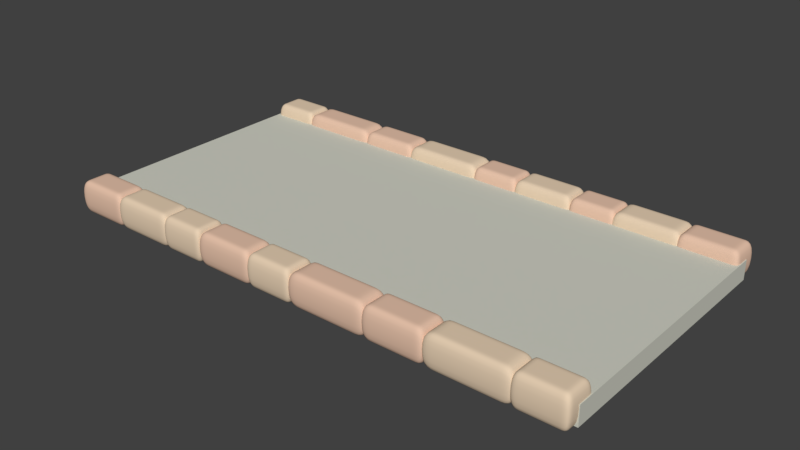 # Source: path_middle.blend  (saved by Blender 2.79.0; exported with 4.5.12 LTS)
import bpy
from mathutils import Matrix  # noqa: F401  (used for matrix-valued properties, if any)

bpy.ops.wm.read_factory_settings(use_empty=True)
scene = bpy.context.scene
scene.name = 'Scene'

# ---- collections
col_collection_1 = bpy.data.collections.new('Collection 1'); scene.collection.children.link(col_collection_1)

# ---- materials (node trees are filled in below, after node groups)
mat_material_002 = bpy.data.materials.new('Material.002')
mat_material_002.alpha_threshold = 0.0
mat_material_002.use_transparent_shadow = False
mat_material_002.diffuse_color = (0.6334, 0.6383, 0.556, 1.0)
mat_material_002.roughness = 0.5
mat_material_001 = bpy.data.materials.new('Material.001')
mat_material_001.alpha_threshold = 0.0
mat_material_001.use_transparent_shadow = False
mat_material_001.diffuse_color = (0.8, 0.5436, 0.4042, 1.0)
mat_material_001.roughness = 0.5
mat_material = bpy.data.materials.new('Material')
mat_material.alpha_threshold = 0.0
mat_material.use_transparent_shadow = False
mat_material.diffuse_color = (0.8, 0.6295, 0.4554, 1.0)
mat_material.roughness = 0.5
mat_material.specular_intensity = 0.0
mat_material.line_color = (0.0, 0.0, 0.0, 1.0)

# ---- material node trees

# ---- world
world_world = bpy.data.worlds.new('World'); scene.world = world_world
world_world.color = (0.05088, 0.05088, 0.05088)
world_world.use_sun_shadow = False
world_world.sun_shadow_jitter_overblur = 0.0
world_world.cycles.sampling_method = 'MANUAL'

# ---- meshes
me_cube_028 = bpy.data.meshes.new('Cube.028')
me_cube_028.from_pydata([(-6.952, -3.402, -0.2492), (-6.952, -3.402, 0.2492), (-6.952, 3.402, -0.2492), (-6.952, 3.402, 0.2492), (6.952, -3.402, -0.2492), (6.952, -3.402, 0.2492), (6.952, 3.402, -0.2492), (6.952, 3.402, 0.2492)], [], [(0, 1, 3, 2), (2, 3, 7, 6), (6, 7, 5, 4), (4, 5, 1, 0), (2, 6, 4, 0), (7, 3, 1, 5)])
me_cube_028.materials.append(mat_material_002)
me_cube_028.use_remesh_preserve_volume = False
me_cube_028.use_remesh_preserve_attributes = False
me_cube_028.use_mirror_vertex_groups = False
me_cube_028.update()
me_cube_007 = bpy.data.meshes.new('Cube.007')
me_cube_007.from_pydata([(1.084, 0.4201, -0.4201), (1.084, -0.4201, -0.4201), (-1.084, -0.4201, -0.4201), (-1.084, 0.4201, -0.4201), (1.084, 0.4201, 0.4201), (1.084, -0.4201, 0.4201), (-1.084, -0.4201, 0.4201), (-1.084, 0.4201, 0.4201), (0.7229, 0.4201, -0.4201), (0.3615, 0.4201, -0.4201), (1.939e-07, 0.4201, -0.4201), (-0.3615, 0.4201, -0.4201), (-0.7229, 0.4201, -0.4201), (0.7229, -0.4201, -0.4201), (0.3615, -0.4201, -0.4201), (-6.464e-08, -0.4201, -0.4201), (-0.3615, -0.4201, -0.4201), (-0.7229, -0.4201, -0.4201), (0.7229, 0.4201, 0.4201), (0.3615, 0.4201, 0.4201), (2.585e-07, 0.4201, 0.4201), (-0.3615, 0.4201, 0.4201), (-0.7229, 0.4201, 0.4201), (0.7229, -0.4201, 0.4201), (0.3615, -0.4201, 0.4201), (-5.817e-07, -0.4201, 0.4201), (-0.3615, -0.4201, 0.4201), (-0.7229, -0.4201, 0.4201), (1.084, 0.2101, -0.4201), (1.084, -2.504e-08, -0.4201), (1.084, -0.2101, -0.4201), (-1.084, -0.2101, -0.4201), (-1.084, 1.252e-07, -0.4201), (-1.084, 0.2101, -0.4201), (1.084, 0.2101, 0.4201), (1.084, -2.254e-07, 0.4201), (1.084, -0.2101, 0.4201), (-1.084, -0.2101, 0.4201), (-1.084, 8.765e-08, 0.4201), (-1.084, 0.2101, 0.4201), (0.7229, 0.2101, 0.4201), (0.7229, -2.003e-07, 0.4201), (0.7229, -0.2101, 0.4201), (0.3615, 0.2101, 0.4201), (0.3615, -1.503e-07, 0.4201), (0.3615, -0.2101, 0.4201), (4.848e-08, 0.2101, 0.4201), (-1.616e-07, -1.002e-07, 0.4201), (-3.717e-07, -0.2101, 0.4201), (-0.3615, 0.2101, 0.4201), (-0.3615, -3.756e-08, 0.4201), (-0.3615, -0.2101, 0.4201), (-0.7229, 0.2101, 0.4201), (-0.7229, 0.0, 0.4201), (-0.7229, -0.2101, 0.4201), (0.7229, -0.2101, -0.4201), (0.7229, 0.0, -0.4201), (0.7229, 0.2101, -0.4201), (0.3615, -0.2101, -0.4201), (0.3615, 2.504e-08, -0.4201), (0.3615, 0.2101, -0.4201), (0.0, -0.2101, -0.4201), (6.464e-08, 7.513e-08, -0.4201), (1.293e-07, 0.2101, -0.4201), (-0.3615, -0.2101, -0.4201), (-0.3615, 7.513e-08, -0.4201), (-0.3615, 0.2101, -0.4201), (-0.7229, -0.2101, -0.4201), (-0.7229, 7.513e-08, -0.4201), (-0.7229, 0.2101, -0.4201), (4.695, -7.134, -0.4201), (4.695, -6.293, -0.4201), (6.864, -6.293, -0.4201), (6.864, -7.134, -0.4201), (4.695, -7.134, 0.4201), (4.695, -6.293, 0.4201), (6.864, -6.293, 0.4201), (6.864, -7.134, 0.4201), (5.056, -7.134, -0.4201), (5.418, -7.134, -0.4201), (5.779, -7.134, -0.4201), (6.141, -7.134, -0.4201), (6.502, -7.134, -0.4201), (5.056, -6.293, -0.4201), (5.418, -6.293, -0.4201), (5.779, -6.293, -0.4201), (6.141, -6.293, -0.4201), (6.502, -6.293, -0.4201), (5.056, -7.134, 0.4201), (5.418, -7.134, 0.4201), (5.779, -7.134, 0.4201), (6.141, -7.134, 0.4201), (6.502, -7.134, 0.4201), (5.056, -6.293, 0.4201), (5.418, -6.293, 0.4201), (5.779, -6.293, 0.4201), (6.141, -6.293, 0.4201), (6.502, -6.293, 0.4201), (4.695, -6.924, -0.4201), (4.695, -6.714, -0.4201), (4.695, -6.504, -0.4201), (6.864, -6.504, -0.4201), (6.864, -6.714, -0.4201), (6.864, -6.924, -0.4201), (4.695, -6.924, 0.4201), (4.695, -6.714, 0.4201), (4.695, -6.504, 0.4201), (6.864, -6.504, 0.4201), (6.864, -6.714, 0.4201), (6.864, -6.924, 0.4201), (5.056, -6.924, 0.4201), (5.056, -6.714, 0.4201), (5.056, -6.504, 0.4201), (5.418, -6.924, 0.4201), (5.418, -6.714, 0.4201), (5.418, -6.504, 0.4201), (5.779, -6.924, 0.4201), (5.779, -6.714, 0.4201), (5.779, -6.504, 0.4201), (6.141, -6.924, 0.4201), (6.141, -6.714, 0.4201), (6.141, -6.504, 0.4201), (6.502, -6.924, 0.4201), (6.502, -6.714, 0.4201), (6.502, -6.504, 0.4201), (5.056, -6.504, -0.4201), (5.056, -6.714, -0.4201), (5.056, -6.924, -0.4201), (5.418, -6.504, -0.4201), (5.418, -6.714, -0.4201), (5.418, -6.924, -0.4201), (5.779, -6.504, -0.4201), (5.779, -6.714, -0.4201), (5.779, -6.924, -0.4201), (6.141, -6.504, -0.4201), (6.141, -6.714, -0.4201), (6.141, -6.924, -0.4201), (6.502, -6.504, -0.4201), (6.502, -6.714, -0.4201), (6.502, -6.924, -0.4201), (1.949, -7.134, -0.4201), (1.949, -6.293, -0.4201), (3.581, -6.293, -0.4201), (3.581, -7.134, -0.4201), (1.949, -7.134, 0.4201), (1.949, -6.293, 0.4201), (3.581, -6.293, 0.4201), (3.581, -7.134, 0.4201), (2.221, -7.134, -0.4201), (2.493, -7.134, -0.4201), (2.765, -7.134, -0.4201), (3.037, -7.134, -0.4201), (3.309, -7.134, -0.4201), (2.221, -6.293, -0.4201), (2.493, -6.293, -0.4201), (2.765, -6.293, -0.4201), (3.037, -6.293, -0.4201), (3.309, -6.293, -0.4201), (2.221, -7.134, 0.4201), (2.493, -7.134, 0.4201), (2.765, -7.134, 0.4201), (3.037, -7.134, 0.4201), (3.309, -7.134, 0.4201), (2.221, -6.293, 0.4201), (2.493, -6.293, 0.4201), (2.765, -6.293, 0.4201), (3.037, -6.293, 0.4201), (3.309, -6.293, 0.4201), (1.949, -6.924, -0.4201), (1.949, -6.714, -0.4201), (1.949, -6.504, -0.4201), (3.581, -6.504, -0.4201), (3.581, -6.714, -0.4201), (3.581, -6.924, -0.4201), (1.949, -6.924, 0.4201), (1.949, -6.714, 0.4201), (1.949, -6.504, 0.4201), (3.581, -6.504, 0.4201), (3.581, -6.714, 0.4201), (3.581, -6.924, 0.4201), (2.221, -6.924, 0.4201), (2.221, -6.714, 0.4201), (2.221, -6.504, 0.4201), (2.493, -6.924, 0.4201), (2.493, -6.714, 0.4201), (2.493, -6.504, 0.4201), (2.765, -6.924, 0.4201), (2.765, -6.714, 0.4201), (2.765, -6.504, 0.4201), (3.037, -6.924, 0.4201), (3.037, -6.714, 0.4201), (3.037, -6.504, 0.4201), (3.309, -6.924, 0.4201), (3.309, -6.714, 0.4201), (3.309, -6.504, 0.4201), (2.221, -6.504, -0.4201), (2.221, -6.714, -0.4201), (2.221, -6.924, -0.4201), (2.493, -6.504, -0.4201), (2.493, -6.714, -0.4201), (2.493, -6.924, -0.4201), (2.765, -6.504, -0.4201), (2.765, -6.714, -0.4201), (2.765, -6.924, -0.4201), (3.037, -6.504, -0.4201), (3.037, -6.714, -0.4201), (3.037, -6.924, -0.4201), (3.309, -6.504, -0.4201), (3.309, -6.714, -0.4201), (3.309, -6.924, -0.4201), (-2.275, -7.134, -0.4201), (-2.275, -6.293, -0.4201), (-0.7643, -6.293, -0.4201), (-0.7643, -7.134, -0.4201), (-2.275, -7.134, 0.4201), (-2.275, -6.293, 0.4201), (-0.7643, -6.293, 0.4201), (-0.7643, -7.134, 0.4201), (-2.023, -7.134, -0.4201), (-1.772, -7.134, -0.4201), (-1.52, -7.134, -0.4201), (-1.268, -7.134, -0.4201), (-1.016, -7.134, -0.4201), (-2.023, -6.293, -0.4201), (-1.772, -6.293, -0.4201), (-1.52, -6.293, -0.4201), (-1.268, -6.293, -0.4201), (-1.016, -6.293, -0.4201), (-2.023, -7.134, 0.4201), (-1.772, -7.134, 0.4201), (-1.52, -7.134, 0.4201), (-1.268, -7.134, 0.4201), (-1.016, -7.134, 0.4201), (-2.023, -6.293, 0.4201), (-1.772, -6.293, 0.4201), (-1.52, -6.293, 0.4201), (-1.268, -6.293, 0.4201), (-1.016, -6.293, 0.4201), (-2.275, -6.924, -0.4201), (-2.275, -6.714, -0.4201), (-2.275, -6.504, -0.4201), (-0.7643, -6.504, -0.4201), (-0.7643, -6.714, -0.4201), (-0.7643, -6.924, -0.4201), (-2.275, -6.924, 0.4201), (-2.275, -6.714, 0.4201), (-2.275, -6.504, 0.4201), (-0.7643, -6.504, 0.4201), (-0.7643, -6.714, 0.4201), (-0.7643, -6.924, 0.4201), (-2.023, -6.924, 0.4201), (-2.023, -6.714, 0.4201), (-2.023, -6.504, 0.4201), (-1.772, -6.924, 0.4201), (-1.772, -6.714, 0.4201), (-1.772, -6.504, 0.4201), (-1.52, -6.924, 0.4201), (-1.52, -6.714, 0.4201), (-1.52, -6.504, 0.4201), (-1.268, -6.924, 0.4201), (-1.268, -6.714, 0.4201), (-1.268, -6.504, 0.4201), (-1.016, -6.924, 0.4201), (-1.016, -6.714, 0.4201), (-1.016, -6.504, 0.4201), (-2.023, -6.504, -0.4201), (-2.023, -6.714, -0.4201), (-2.023, -6.924, -0.4201), (-1.772, -6.504, -0.4201), (-1.772, -6.714, -0.4201), (-1.772, -6.924, -0.4201), (-1.52, -6.504, -0.4201), (-1.52, -6.714, -0.4201), (-1.52, -6.924, -0.4201), (-1.268, -6.504, -0.4201), (-1.268, -6.714, -0.4201), (-1.268, -6.924, -0.4201), (-1.016, -6.504, -0.4201), (-1.016, -6.714, -0.4201), (-1.016, -6.924, -0.4201), (6.747, -7.134, -0.4201), (6.747, -6.293, -0.4201), (8.355, -6.293, -0.4201), (8.355, -7.134, -0.4201), (6.747, -7.134, 0.4201), (6.747, -6.293, 0.4201), (8.355, -6.293, 0.4201), (8.355, -7.134, 0.4201), (7.015, -7.134, -0.4201), (7.283, -7.134, -0.4201), (7.551, -7.134, -0.4201), (7.819, -7.134, -0.4201), (8.087, -7.134, -0.4201), (7.015, -6.293, -0.4201), (7.283, -6.293, -0.4201), (7.551, -6.293, -0.4201), (7.819, -6.293, -0.4201), (8.087, -6.293, -0.4201), (7.015, -7.134, 0.4201), (7.283, -7.134, 0.4201), (7.551, -7.134, 0.4201), (7.819, -7.134, 0.4201), (8.087, -7.134, 0.4201), (7.015, -6.293, 0.4201), (7.283, -6.293, 0.4201), (7.551, -6.293, 0.4201), (7.819, -6.293, 0.4201), (8.087, -6.293, 0.4201), (6.747, -6.924, -0.4201), (6.747, -6.714, -0.4201), (6.747, -6.504, -0.4201), (8.355, -6.504, -0.4201), (8.355, -6.714, -0.4201), (8.355, -6.924, -0.4201), (6.747, -6.924, 0.4201), (6.747, -6.714, 0.4201), (6.747, -6.504, 0.4201), (8.355, -6.504, 0.4201), (8.355, -6.714, 0.4201), (8.355, -6.924, 0.4201), (7.015, -6.924, 0.4201), (7.015, -6.714, 0.4201), (7.015, -6.504, 0.4201), (7.283, -6.924, 0.4201), (7.283, -6.714, 0.4201), (7.283, -6.504, 0.4201), (7.551, -6.924, 0.4201), (7.551, -6.714, 0.4201), (7.551, -6.504, 0.4201), (7.819, -6.924, 0.4201), (7.819, -6.714, 0.4201), (7.819, -6.504, 0.4201), (8.087, -6.924, 0.4201), (8.087, -6.714, 0.4201), (8.087, -6.504, 0.4201), (7.015, -6.504, -0.4201), (7.015, -6.714, -0.4201), (7.015, -6.924, -0.4201), (7.283, -6.504, -0.4201), (7.283, -6.714, -0.4201), (7.283, -6.924, -0.4201), (7.551, -6.504, -0.4201), (7.551, -6.714, -0.4201), (7.551, -6.924, -0.4201), (7.819, -6.504, -0.4201), (7.819, -6.714, -0.4201), (7.819, -6.924, -0.4201), (8.087, -6.504, -0.4201), (8.087, -6.714, -0.4201), (8.087, -6.924, -0.4201), (2.599, 0.4201, -0.4201), (2.599, -0.4201, -0.4201), (0.9902, -0.4201, -0.4201), (0.9902, 0.4201, -0.4201), (2.599, 0.4201, 0.4201), (2.599, -0.4201, 0.4201), (0.9902, -0.4201, 0.4201), (0.9902, 0.4201, 0.4201), (2.331, 0.4201, -0.4201), (2.062, 0.4201, -0.4201), (1.794, 0.4201, -0.4201), (1.526, 0.4201, -0.4201), (1.258, 0.4201, -0.4201), (2.331, -0.4201, -0.4201), (2.062, -0.4201, -0.4201), (1.794, -0.4201, -0.4201), (1.526, -0.4201, -0.4201), (1.258, -0.4201, -0.4201), (2.331, 0.4201, 0.4201), (2.062, 0.4201, 0.4201), (1.794, 0.4201, 0.4201), (1.526, 0.4201, 0.4201), (1.258, 0.4201, 0.4201), (2.331, -0.4201, 0.4201), (2.062, -0.4201, 0.4201), (1.794, -0.4201, 0.4201), (1.526, -0.4201, 0.4201), (1.258, -0.4201, 0.4201), (2.599, 0.2101, -0.4201), (2.599, 3.756e-07, -0.4201), (2.599, -0.2101, -0.4201), (0.9902, -0.2101, -0.4201), (0.9902, 5.259e-07, -0.4201), (0.9902, 0.2101, -0.4201), (2.599, 0.2101, 0.4201), (2.599, 1.753e-07, 0.4201), (2.599, -0.2101, 0.4201), (0.9902, -0.2101, 0.4201), (0.9902, 4.883e-07, 0.4201), (0.9902, 0.2101, 0.4201), (2.331, 0.2101, 0.4201), (2.331, 2.003e-07, 0.4201), (2.331, -0.2101, 0.4201), (2.062, 0.2101, 0.4201), (2.062, 2.504e-07, 0.4201), (2.062, -0.2101, 0.4201), (1.794, 0.2101, 0.4201), (1.794, 3.005e-07, 0.4201), (1.794, -0.2101, 0.4201), (1.526, 0.2101, 0.4201), (1.526, 3.631e-07, 0.4201), (1.526, -0.2101, 0.4201), (1.258, 0.2101, 0.4201), (1.258, 4.007e-07, 0.4201), (1.258, -0.2101, 0.4201), (2.331, -0.2101, -0.4201), (2.331, 4.007e-07, -0.4201), (2.331, 0.2101, -0.4201), (2.062, -0.2101, -0.4201), (2.062, 4.257e-07, -0.4201), (2.062, 0.2101, -0.4201), (1.794, -0.2101, -0.4201), (1.794, 4.758e-07, -0.4201), (1.794, 0.2101, -0.4201), (1.526, -0.2101, -0.4201), (1.526, 4.758e-07, -0.4201), (1.526, 0.2101, -0.4201), (1.258, -0.2101, -0.4201), (1.258, 4.758e-07, -0.4201), (1.258, 0.2101, -0.4201), (8.585, 0.4201, -0.4201), (8.585, -0.4201, -0.4201), (7.338, -0.4201, -0.4201), (7.338, 0.4201, -0.4201), (8.585, 0.4201, 0.4201), (8.585, -0.4201, 0.4201), (7.338, -0.4201, 0.4201), (7.338, 0.4201, 0.4201), (8.377, 0.4201, -0.4201), (8.169, 0.4201, -0.4201), (7.961, 0.4201, -0.4201), (7.754, 0.4201, -0.4201), (7.546, 0.4201, -0.4201), (8.377, -0.4201, -0.4201), (8.169, -0.4201, -0.4201), (7.961, -0.4201, -0.4201), (7.754, -0.4201, -0.4201), (7.546, -0.4201, -0.4201), (8.377, 0.4201, 0.4201), (8.169, 0.4201, 0.4201), (7.961, 0.4201, 0.4201), (7.754, 0.4201, 0.4201), (7.546, 0.4201, 0.4201), (8.377, -0.4201, 0.4201), (8.169, -0.4201, 0.4201), (7.961, -0.4201, 0.4201), (7.754, -0.4201, 0.4201), (7.546, -0.4201, 0.4201), (8.585, 0.2101, -0.4201), (8.585, 3.756e-07, -0.4201), (8.585, -0.2101, -0.4201), (7.338, -0.2101, -0.4201), (7.338, 5.259e-07, -0.4201), (7.338, 0.2101, -0.4201), (8.585, 0.2101, 0.4201), (8.585, 1.753e-07, 0.4201), (8.585, -0.2101, 0.4201), (7.338, -0.2101, 0.4201), (7.338, 4.883e-07, 0.4201), (7.338, 0.2101, 0.4201), (8.377, 0.2101, 0.4201), (8.377, 2.003e-07, 0.4201), (8.377, -0.2101, 0.4201), (8.169, 0.2101, 0.4201), (8.169, 2.504e-07, 0.4201), (8.169, -0.2101, 0.4201), (7.961, 0.2101, 0.4201), (7.961, 3.005e-07, 0.4201), (7.961, -0.2101, 0.4201), (7.754, 0.2101, 0.4201), (7.754, 3.631e-07, 0.4201), (7.754, -0.2101, 0.4201), (7.546, 0.2101, 0.4201), (7.546, 4.007e-07, 0.4201), (7.546, -0.2101, 0.4201), (8.377, -0.2101, -0.4201), (8.377, 4.007e-07, -0.4201), (8.377, 0.2101, -0.4201), (8.169, -0.2101, -0.4201), (8.169, 4.257e-07, -0.4201), (8.169, 0.2101, -0.4201), (7.961, -0.2101, -0.4201), (7.961, 4.758e-07, -0.4201), (7.961, 0.2101, -0.4201), (7.754, -0.2101, -0.4201), (7.754, 4.758e-07, -0.4201), (7.754, 0.2101, -0.4201), (7.546, -0.2101, -0.4201), (7.546, 4.758e-07, -0.4201), (7.546, 0.2101, -0.4201), (11.62, 0.4201, -0.4201), (11.62, -0.4201, -0.4201), (10.11, -0.4201, -0.4201), (10.11, 0.4201, -0.4201), (11.62, 0.4201, 0.4201), (11.62, -0.4201, 0.4201), (10.11, -0.4201, 0.4201), (10.11, 0.4201, 0.4201), (11.37, 0.4201, -0.4201), (11.12, 0.4201, -0.4201), (10.87, 0.4201, -0.4201), (10.61, 0.4201, -0.4201), (10.36, 0.4201, -0.4201), (11.37, -0.4201, -0.4201), (11.12, -0.4201, -0.4201), (10.87, -0.4201, -0.4201), (10.61, -0.4201, -0.4201), (10.36, -0.4201, -0.4201), (11.37, 0.4201, 0.4201), (11.12, 0.4201, 0.4201), (10.87, 0.4201, 0.4201), (10.61, 0.4201, 0.4201), (10.36, 0.4201, 0.4201), (11.37, -0.4201, 0.4201), (11.12, -0.4201, 0.4201), (10.87, -0.4201, 0.4201), (10.61, -0.4201, 0.4201), (10.36, -0.4201, 0.4201), (11.62, 0.2101, -0.4201), (11.62, 3.756e-07, -0.4201), (11.62, -0.2101, -0.4201), (10.11, -0.2101, -0.4201), (10.11, 5.259e-07, -0.4201), (10.11, 0.2101, -0.4201), (11.62, 0.2101, 0.4201), (11.62, 1.753e-07, 0.4201), (11.62, -0.2101, 0.4201), (10.11, -0.2101, 0.4201), (10.11, 4.883e-07, 0.4201), (10.11, 0.2101, 0.4201), (11.37, 0.2101, 0.4201), (11.37, 2.003e-07, 0.4201), (11.37, -0.2101, 0.4201), (11.12, 0.2101, 0.4201), (11.12, 2.504e-07, 0.4201), (11.12, -0.2101, 0.4201), (10.87, 0.2101, 0.4201), (10.87, 3.005e-07, 0.4201), (10.87, -0.2101, 0.4201), (10.61, 0.2101, 0.4201), (10.61, 3.631e-07, 0.4201), (10.61, -0.2101, 0.4201), (10.36, 0.2101, 0.4201), (10.36, 4.007e-07, 0.4201), (10.36, -0.2101, 0.4201), (11.37, -0.2101, -0.4201), (11.37, 4.007e-07, -0.4201), (11.37, 0.2101, -0.4201), (11.12, -0.2101, -0.4201), (11.12, 4.257e-07, -0.4201), (11.12, 0.2101, -0.4201), (10.87, -0.2101, -0.4201), (10.87, 4.758e-07, -0.4201), (10.87, 0.2101, -0.4201), (10.61, -0.2101, -0.4201), (10.61, 4.758e-07, -0.4201), (10.61, 0.2101, -0.4201), (10.36, -0.2101, -0.4201), (10.36, 4.758e-07, -0.4201), (10.36, 0.2101, -0.4201), (5.855, 0.4201, -0.4201), (5.855, -0.4201, -0.4201), (4.557, -0.4201, -0.4201), (4.557, 0.4201, -0.4201), (5.855, 0.4201, 0.4201), (5.855, -0.4201, 0.4201), (4.557, -0.4201, 0.4201), (4.557, 0.4201, 0.4201), (5.639, 0.4201, -0.4201), (5.422, 0.4201, -0.4201), (5.206, 0.4201, -0.4201), (4.99, 0.4201, -0.4201), (4.773, 0.4201, -0.4201), (5.639, -0.4201, -0.4201), (5.422, -0.4201, -0.4201), (5.206, -0.4201, -0.4201), (4.99, -0.4201, -0.4201), (4.773, -0.4201, -0.4201), (5.639, 0.4201, 0.4201), (5.422, 0.4201, 0.4201), (5.206, 0.4201, 0.4201), (4.99, 0.4201, 0.4201), (4.773, 0.4201, 0.4201), (5.639, -0.4201, 0.4201), (5.422, -0.4201, 0.4201), (5.206, -0.4201, 0.4201), (4.99, -0.4201, 0.4201), (4.773, -0.4201, 0.4201), (5.855, 0.2101, -0.4201), (5.855, 3.756e-07, -0.4201), (5.855, -0.2101, -0.4201), (4.557, -0.2101, -0.4201), (4.557, 5.259e-07, -0.4201), (4.557, 0.2101, -0.4201), (5.855, 0.2101, 0.4201), (5.855, 1.753e-07, 0.4201), (5.855, -0.2101, 0.4201), (4.557, -0.2101, 0.4201), (4.557, 4.883e-07, 0.4201), (4.557, 0.2101, 0.4201), (5.639, 0.2101, 0.4201), (5.639, 2.003e-07, 0.4201), (5.639, -0.2101, 0.4201), (5.422, 0.2101, 0.4201), (5.422, 2.504e-07, 0.4201), (5.422, -0.2101, 0.4201), (5.206, 0.2101, 0.4201), (5.206, 3.005e-07, 0.4201), (5.206, -0.2101, 0.4201), (4.99, 0.2101, 0.4201), (4.99, 3.631e-07, 0.4201), (4.99, -0.2101, 0.4201), (4.773, 0.2101, 0.4201), (4.773, 4.007e-07, 0.4201), (4.773, -0.2101, 0.4201), (5.639, -0.2101, -0.4201), (5.639, 4.007e-07, -0.4201), (5.639, 0.2101, -0.4201), (5.422, -0.2101, -0.4201), (5.422, 4.257e-07, -0.4201), (5.422, 0.2101, -0.4201), (5.206, -0.2101, -0.4201), (5.206, 4.758e-07, -0.4201), (5.206, 0.2101, -0.4201), (4.99, -0.2101, -0.4201), (4.99, 4.758e-07, -0.4201), (4.99, 0.2101, -0.4201), (4.773, -0.2101, -0.4201), (4.773, 4.758e-07, -0.4201), (4.773, 0.2101, -0.4201), (-0.9774, 0.4201, -0.4201), (-0.9774, -0.4201, -0.4201), (-2.275, -0.4201, -0.4201), (-2.275, 0.4201, -0.4201), (-0.9774, 0.4201, 0.4201), (-0.9774, -0.4201, 0.4201), (-2.275, -0.4201, 0.4201), (-2.275, 0.4201, 0.4201), (-1.194, 0.4201, -0.4201), (-1.41, 0.4201, -0.4201), (-1.626, 0.4201, -0.4201), (-1.843, 0.4201, -0.4201), (-2.059, 0.4201, -0.4201), (-1.194, -0.4201, -0.4201), (-1.41, -0.4201, -0.4201), (-1.626, -0.4201, -0.4201), (-1.843, -0.4201, -0.4201), (-2.059, -0.4201, -0.4201), (-1.194, 0.4201, 0.4201), (-1.41, 0.4201, 0.4201), (-1.626, 0.4201, 0.4201), (-1.843, 0.4201, 0.4201), (-2.059, 0.4201, 0.4201), (-1.194, -0.4201, 0.4201), (-1.41, -0.4201, 0.4201), (-1.626, -0.4201, 0.4201), (-1.843, -0.4201, 0.4201), (-2.059, -0.4201, 0.4201), (-0.9774, 0.2101, -0.4201), (-0.9774, 3.756e-07, -0.4201), (-0.9774, -0.2101, -0.4201), (-2.275, -0.2101, -0.4201), (-2.275, 5.259e-07, -0.4201), (-2.275, 0.2101, -0.4201), (-0.9774, 0.2101, 0.4201), (-0.9774, 1.753e-07, 0.4201), (-0.9774, -0.2101, 0.4201), (-2.275, -0.2101, 0.4201), (-2.275, 4.883e-07, 0.4201), (-2.275, 0.2101, 0.4201), (-1.194, 0.2101, 0.4201), (-1.194, 2.003e-07, 0.4201), (-1.194, -0.2101, 0.4201), (-1.41, 0.2101, 0.4201), (-1.41, 2.504e-07, 0.4201), (-1.41, -0.2101, 0.4201), (-1.626, 0.2101, 0.4201), (-1.626, 3.005e-07, 0.4201), (-1.626, -0.2101, 0.4201), (-1.843, 0.2101, 0.4201), (-1.843, 3.631e-07, 0.4201), (-1.843, -0.2101, 0.4201), (-2.059, 0.2101, 0.4201), (-2.059, 4.007e-07, 0.4201), (-2.059, -0.2101, 0.4201), (-1.194, -0.2101, -0.4201), (-1.194, 4.007e-07, -0.4201), (-1.194, 0.2101, -0.4201), (-1.41, -0.2101, -0.4201), (-1.41, 4.257e-07, -0.4201), (-1.41, 0.2101, -0.4201), (-1.626, -0.2101, -0.4201), (-1.626, 4.758e-07, -0.4201), (-1.626, 0.2101, -0.4201), (-1.843, -0.2101, -0.4201), (-1.843, 4.758e-07, -0.4201), (-1.843, 0.2101, -0.4201), (-2.059, -0.2101, -0.4201), (-2.059, 4.758e-07, -0.4201), (-2.059, 0.2101, -0.4201), (3.49, -7.134, -0.4201), (3.49, -6.293, -0.4201), (4.788, -6.293, -0.4201), (4.788, -7.134, -0.4201), (3.49, -7.134, 0.4201), (3.49, -6.293, 0.4201), (4.788, -6.293, 0.4201), (4.788, -7.134, 0.4201), (3.707, -7.134, -0.4201), (3.923, -7.134, -0.4201), (4.139, -7.134, -0.4201), (4.356, -7.134, -0.4201), (4.572, -7.134, -0.4201), (3.707, -6.293, -0.4201), (3.923, -6.293, -0.4201), (4.139, -6.293, -0.4201), (4.356, -6.293, -0.4201), (4.572, -6.293, -0.4201), (3.707, -7.134, 0.4201), (3.923, -7.134, 0.4201), (4.139, -7.134, 0.4201), (4.356, -7.134, 0.4201), (4.572, -7.134, 0.4201), (3.707, -6.293, 0.4201), (3.923, -6.293, 0.4201), (4.139, -6.293, 0.4201), (4.356, -6.293, 0.4201), (4.572, -6.293, 0.4201), (3.49, -6.924, -0.4201), (3.49, -6.714, -0.4201), (3.49, -6.504, -0.4201), (4.788, -6.504, -0.4201), (4.788, -6.714, -0.4201), (4.788, -6.924, -0.4201), (3.49, -6.924, 0.4201), (3.49, -6.714, 0.4201), (3.49, -6.504, 0.4201), (4.788, -6.504, 0.4201), (4.788, -6.714, 0.4201), (4.788, -6.924, 0.4201), (3.707, -6.924, 0.4201), (3.707, -6.714, 0.4201), (3.707, -6.504, 0.4201), (3.923, -6.924, 0.4201), (3.923, -6.714, 0.4201), (3.923, -6.504, 0.4201), (4.139, -6.924, 0.4201), (4.139, -6.714, 0.4201), (4.139, -6.504, 0.4201), (4.356, -6.924, 0.4201), (4.356, -6.714, 0.4201), (4.356, -6.504, 0.4201), (4.572, -6.924, 0.4201), (4.572, -6.714, 0.4201), (4.572, -6.504, 0.4201), (3.707, -6.504, -0.4201), (3.707, -6.714, -0.4201), (3.707, -6.924, -0.4201), (3.923, -6.504, -0.4201), (3.923, -6.714, -0.4201), (3.923, -6.924, -0.4201), (4.139, -6.504, -0.4201), (4.139, -6.714, -0.4201), (4.139, -6.924, -0.4201), (4.356, -6.504, -0.4201), (4.356, -6.714, -0.4201), (4.356, -6.924, -0.4201), (4.572, -6.504, -0.4201), (4.572, -6.714, -0.4201), (4.572, -6.924, -0.4201), (0.761, -7.134, -0.4201), (0.761, -6.293, -0.4201), (2.007, -6.293, -0.4201), (2.007, -7.134, -0.4201), (0.761, -7.134, 0.4201), (0.761, -6.293, 0.4201), (2.007, -6.293, 0.4201), (2.007, -7.134, 0.4201), (0.9687, -7.134, -0.4201), (1.176, -7.134, -0.4201), (1.384, -7.134, -0.4201), (1.592, -7.134, -0.4201), (1.8, -7.134, -0.4201), (0.9687, -6.293, -0.4201), (1.176, -6.293, -0.4201), (1.384, -6.293, -0.4201), (1.592, -6.293, -0.4201), (1.8, -6.293, -0.4201), (0.9687, -7.134, 0.4201), (1.176, -7.134, 0.4201), (1.384, -7.134, 0.4201), (1.592, -7.134, 0.4201), (1.8, -7.134, 0.4201), (0.9687, -6.293, 0.4201), (1.176, -6.293, 0.4201), (1.384, -6.293, 0.4201), (1.592, -6.293, 0.4201), (1.8, -6.293, 0.4201), (0.761, -6.924, -0.4201), (0.761, -6.714, -0.4201), (0.761, -6.504, -0.4201), (2.007, -6.504, -0.4201), (2.007, -6.714, -0.4201), (2.007, -6.924, -0.4201), (0.761, -6.924, 0.4201), (0.761, -6.714, 0.4201), (0.761, -6.504, 0.4201), (2.007, -6.504, 0.4201), (2.007, -6.714, 0.4201), (2.007, -6.924, 0.4201), (0.9687, -6.924, 0.4201), (0.9687, -6.714, 0.4201), (0.9687, -6.504, 0.4201), (1.176, -6.924, 0.4201), (1.176, -6.714, 0.4201), (1.176, -6.504, 0.4201), (1.384, -6.924, 0.4201), (1.384, -6.714, 0.4201), (1.384, -6.504, 0.4201), (1.592, -6.924, 0.4201), (1.592, -6.714, 0.4201), (1.592, -6.504, 0.4201), (1.8, -6.924, 0.4201), (1.8, -6.714, 0.4201), (1.8, -6.504, 0.4201), (0.9687, -6.504, -0.4201), (0.9687, -6.714, -0.4201), (0.9687, -6.924, -0.4201), (1.176, -6.504, -0.4201), (1.176, -6.714, -0.4201), (1.176, -6.924, -0.4201), (1.384, -6.504, -0.4201), (1.384, -6.714, -0.4201), (1.384, -6.924, -0.4201), (1.592, -6.504, -0.4201), (1.592, -6.714, -0.4201), (1.592, -6.924, -0.4201), (1.8, -6.504, -0.4201), (1.8, -6.714, -0.4201), (1.8, -6.924, -0.4201), (-0.8914, -7.134, -0.4201), (-0.8914, -6.293, -0.4201), (0.8814, -6.293, -0.4201), (0.8814, -7.134, -0.4201), (-0.8914, -7.134, 0.4201), (-0.8914, -6.293, 0.4201), (0.8814, -6.293, 0.4201), (0.8814, -7.134, 0.4201), (-0.596, -7.134, -0.4201), (-0.3005, -7.134, -0.4201), (-0.005026, -7.134, -0.4201), (0.2904, -7.134, -0.4201), (0.5859, -7.134, -0.4201), (-0.596, -6.293, -0.4201), (-0.3005, -6.293, -0.4201), (-0.005026, -6.293, -0.4201), (0.2904, -6.293, -0.4201), (0.5859, -6.293, -0.4201), (-0.596, -7.134, 0.4201), (-0.3005, -7.134, 0.4201), (-0.005026, -7.134, 0.4201), (0.2904, -7.134, 0.4201), (0.5859, -7.134, 0.4201), (-0.596, -6.293, 0.4201), (-0.3005, -6.293, 0.4201), (-0.005025, -6.293, 0.4201), (0.2904, -6.293, 0.4201), (0.5859, -6.293, 0.4201), (-0.8914, -6.924, -0.4201), (-0.8914, -6.714, -0.4201), (-0.8914, -6.504, -0.4201), (0.8814, -6.504, -0.4201), (0.8814, -6.714, -0.4201), (0.8814, -6.924, -0.4201), (-0.8914, -6.924, 0.4201), (-0.8914, -6.714, 0.4201), (-0.8914, -6.504, 0.4201), (0.8814, -6.504, 0.4201), (0.8814, -6.714, 0.4201), (0.8814, -6.924, 0.4201), (-0.596, -6.924, 0.4201), (-0.596, -6.714, 0.4201), (-0.596, -6.504, 0.4201), (-0.3005, -6.924, 0.4201), (-0.3005, -6.714, 0.4201), (-0.3005, -6.504, 0.4201), (-0.005026, -6.924, 0.4201), (-0.005025, -6.714, 0.4201), (-0.005025, -6.504, 0.4201), (0.2904, -6.924, 0.4201), (0.2904, -6.714, 0.4201), (0.2904, -6.504, 0.4201), (0.5859, -6.924, 0.4201), (0.5859, -6.714, 0.4201), (0.5859, -6.504, 0.4201), (-0.596, -6.504, -0.4201), (-0.596, -6.714, -0.4201), (-0.596, -6.924, -0.4201), (-0.3005, -6.504, -0.4201), (-0.3005, -6.714, -0.4201), (-0.3005, -6.924, -0.4201), (-0.005026, -6.504, -0.4201), (-0.005026, -6.714, -0.4201), (-0.005026, -6.924, -0.4201), (0.2904, -6.504, -0.4201), (0.2904, -6.714, -0.4201), (0.2904, -6.924, -0.4201), (0.5859, -6.504, -0.4201), (0.5859, -6.714, -0.4201), (0.5859, -6.924, -0.4201), (8.261, -7.134, -0.4201), (8.261, -6.293, -0.4201), (10.43, -6.293, -0.4201), (10.43, -7.134, -0.4201), (8.261, -7.134, 0.4201), (8.261, -6.293, 0.4201), (10.43, -6.293, 0.4201), (10.43, -7.134, 0.4201), (8.623, -7.134, -0.4201), (8.984, -7.134, -0.4201), (9.346, -7.134, -0.4201), (9.707, -7.134, -0.4201), (10.07, -7.134, -0.4201), (8.623, -6.293, -0.4201), (8.984, -6.293, -0.4201), (9.346, -6.293, -0.4201), (9.707, -6.293, -0.4201), (10.07, -6.293, -0.4201), (8.623, -7.134, 0.4201), (8.984, -7.134, 0.4201), (9.346, -7.134, 0.4201), (9.707, -7.134, 0.4201), (10.07, -7.134, 0.4201), (8.623, -6.293, 0.4201), (8.984, -6.293, 0.4201), (9.346, -6.293, 0.4201), (9.707, -6.293, 0.4201), (10.07, -6.293, 0.4201), (8.261, -6.924, -0.4201), (8.261, -6.714, -0.4201), (8.261, -6.504, -0.4201), (10.43, -6.504, -0.4201), (10.43, -6.714, -0.4201), (10.43, -6.924, -0.4201), (8.261, -6.924, 0.4201), (8.261, -6.714, 0.4201), (8.261, -6.504, 0.4201), (10.43, -6.504, 0.4201), (10.43, -6.714, 0.4201), (10.43, -6.924, 0.4201), (8.623, -6.924, 0.4201), (8.623, -6.714, 0.4201), (8.623, -6.504, 0.4201), (8.984, -6.924, 0.4201), (8.984, -6.714, 0.4201), (8.984, -6.504, 0.4201), (9.346, -6.924, 0.4201), (9.346, -6.714, 0.4201), (9.346, -6.504, 0.4201), (9.707, -6.924, 0.4201), (9.707, -6.714, 0.4201), (9.707, -6.504, 0.4201), (10.07, -6.924, 0.4201), (10.07, -6.714, 0.4201), (10.07, -6.504, 0.4201), (8.623, -6.504, -0.4201), (8.623, -6.714, -0.4201), (8.623, -6.924, -0.4201), (8.984, -6.504, -0.4201), (8.984, -6.714, -0.4201), (8.984, -6.924, -0.4201), (9.346, -6.504, -0.4201), (9.346, -6.714, -0.4201), (9.346, -6.924, -0.4201), (9.707, -6.504, -0.4201), (9.707, -6.714, -0.4201), (9.707, -6.924, -0.4201), (10.07, -6.504, -0.4201), (10.07, -6.714, -0.4201), (10.07, -6.924, -0.4201), (10.32, -7.134, -0.4201), (10.32, -6.293, -0.4201), (11.62, -6.293, -0.4201), (11.62, -7.134, -0.4201), (10.32, -7.134, 0.4201), (10.32, -6.293, 0.4201), (11.62, -6.293, 0.4201), (11.62, -7.134, 0.4201), (10.54, -7.134, -0.4201), (10.76, -7.134, -0.4201), (10.97, -7.134, -0.4201), (11.19, -7.134, -0.4201), (11.4, -7.134, -0.4201), (10.54, -6.293, -0.4201), (10.76, -6.293, -0.4201), (10.97, -6.293, -0.4201), (11.19, -6.293, -0.4201), (11.4, -6.293, -0.4201), (10.54, -7.134, 0.4201), (10.76, -7.134, 0.4201), (10.97, -7.134, 0.4201), (11.19, -7.134, 0.4201), (11.4, -7.134, 0.4201), (10.54, -6.293, 0.4201), (10.76, -6.293, 0.4201), (10.97, -6.293, 0.4201), (11.19, -6.293, 0.4201), (11.4, -6.293, 0.4201), (10.32, -6.924, -0.4201), (10.32, -6.714, -0.4201), (10.32, -6.504, -0.4201), (11.62, -6.504, -0.4201), (11.62, -6.714, -0.4201), (11.62, -6.924, -0.4201), (10.32, -6.924, 0.4201), (10.32, -6.714, 0.4201), (10.32, -6.504, 0.4201), (11.62, -6.504, 0.4201), (11.62, -6.714, 0.4201), (11.62, -6.924, 0.4201), (10.54, -6.924, 0.4201), (10.54, -6.714, 0.4201), (10.54, -6.504, 0.4201), (10.76, -6.924, 0.4201), (10.76, -6.714, 0.4201), (10.76, -6.504, 0.4201), (10.97, -6.924, 0.4201), (10.97, -6.714, 0.4201), (10.97, -6.504, 0.4201), (11.19, -6.924, 0.4201), (11.19, -6.714, 0.4201), (11.19, -6.504, 0.4201), (11.4, -6.924, 0.4201), (11.4, -6.714, 0.4201), (11.4, -6.504, 0.4201), (10.54, -6.504, -0.4201), (10.54, -6.714, -0.4201), (10.54, -6.924, -0.4201), (10.76, -6.504, -0.4201), (10.76, -6.714, -0.4201), (10.76, -6.924, -0.4201), (10.97, -6.504, -0.4201), (10.97, -6.714, -0.4201), (10.97, -6.924, -0.4201), (11.19, -6.504, -0.4201), (11.19, -6.714, -0.4201), (11.19, -6.924, -0.4201), (11.4, -6.504, -0.4201), (11.4, -6.714, -0.4201), (11.4, -6.924, -0.4201), (10.24, 0.4201, -0.4201), (10.24, -0.4201, -0.4201), (8.464, -0.4201, -0.4201), (8.464, 0.4201, -0.4201), (10.24, 0.4201, 0.4201), (10.24, -0.4201, 0.4201), (8.464, -0.4201, 0.4201), (8.464, 0.4201, 0.4201), (9.941, 0.4201, -0.4201), (9.646, 0.4201, -0.4201), (9.351, 0.4201, -0.4201), (9.055, 0.4201, -0.4201), (8.76, 0.4201, -0.4201), (9.941, -0.4201, -0.4201), (9.646, -0.4201, -0.4201), (9.351, -0.4201, -0.4201), (9.055, -0.4201, -0.4201), (8.76, -0.4201, -0.4201), (9.941, 0.4201, 0.4201), (9.646, 0.4201, 0.4201), (9.351, 0.4201, 0.4201), (9.055, 0.4201, 0.4201), (8.76, 0.4201, 0.4201), (9.941, -0.4201, 0.4201), (9.646, -0.4201, 0.4201), (9.351, -0.4201, 0.4201), (9.055, -0.4201, 0.4201), (8.76, -0.4201, 0.4201), (10.24, 0.2101, -0.4201), (10.24, 1.021e-06, -0.4201), (10.24, -0.2101, -0.4201), (8.464, -0.2101, -0.4201), (8.464, 1.082e-06, -0.4201), (8.464, 0.2101, -0.4201), (10.24, 0.2101, 0.4201), (10.24, 8.207e-07, 0.4201), (10.24, -0.2101, 0.4201), (8.464, -0.2101, 0.4201), (8.464, 1.045e-06, 0.4201), (8.464, 0.2101, 0.4201), (9.941, 0.2101, 0.4201), (9.941, 8.309e-07, 0.4201), (9.941, -0.2101, 0.4201), (9.646, 0.2101, 0.4201), (9.646, 8.662e-07, 0.4201), (9.646, -0.2101, 0.4201), (9.351, 0.2101, 0.4201), (9.351, 9.015e-07, 0.4201), (9.351, -0.2101, 0.4201), (9.055, 0.2101, 0.4201), (9.055, 9.493e-07, 0.4201), (9.055, -0.2101, 0.4201), (8.76, 0.2101, 0.4201), (8.76, 9.721e-07, 0.4201), (8.76, -0.2101, 0.4201), (9.941, -0.2101, -0.4201), (9.941, 1.031e-06, -0.4201), (9.941, 0.2101, -0.4201), (9.646, -0.2101, -0.4201), (9.646, 1.042e-06, -0.4201), (9.646, 0.2101, -0.4201), (9.351, -0.2101, -0.4201), (9.351, 1.077e-06, -0.4201), (9.351, 0.2101, -0.4201), (9.055, -0.2101, -0.4201), (9.055, 1.062e-06, -0.4201), (9.055, 0.2101, -0.4201), (8.76, -0.2101, -0.4201), (8.76, 1.047e-06, -0.4201), (8.76, 0.2101, -0.4201), (7.397, 0.4201, -0.4201), (7.397, -0.4201, -0.4201), (5.765, -0.4201, -0.4201), (5.765, 0.4201, -0.4201), (7.397, 0.4201, 0.4201), (7.397, -0.4201, 0.4201), (5.765, -0.4201, 0.4201), (5.765, 0.4201, 0.4201), (7.125, 0.4201, -0.4201), (6.853, 0.4201, -0.4201), (6.581, 0.4201, -0.4201), (6.309, 0.4201, -0.4201), (6.037, 0.4201, -0.4201), (7.125, -0.4201, -0.4201), (6.853, -0.4201, -0.4201), (6.581, -0.4201, -0.4201), (6.309, -0.4201, -0.4201), (6.037, -0.4201, -0.4201), (7.125, 0.4201, 0.4201), (6.853, 0.4201, 0.4201), (6.581, 0.4201, 0.4201), (6.309, 0.4201, 0.4201), (6.037, 0.4201, 0.4201), (7.125, -0.4201, 0.4201), (6.853, -0.4201, 0.4201), (6.581, -0.4201, 0.4201), (6.309, -0.4201, 0.4201), (6.037, -0.4201, 0.4201), (7.397, 0.2101, -0.4201), (7.397, 8.172e-07, -0.4201), (7.397, -0.2101, -0.4201), (5.765, -0.2101, -0.4201), (5.765, 8.857e-07, -0.4201), (5.765, 0.2101, -0.4201), (7.397, 0.2101, 0.4201), (7.397, 6.168e-07, 0.4201), (7.397, -0.2101, 0.4201), (5.765, -0.2101, 0.4201), (5.765, 8.481e-07, 0.4201), (5.765, 0.2101, 0.4201), (7.125, 0.2101, 0.4201), (7.125, 6.282e-07, 0.4201), (7.125, -0.2101, 0.4201), (6.853, 0.2101, 0.4201), (6.853, 6.647e-07, 0.4201), (6.853, -0.2101, 0.4201), (6.581, 0.2101, 0.4201), (6.581, 7.012e-07, 0.4201), (6.581, -0.2101, 0.4201), (6.309, 0.2101, 0.4201), (6.309, 7.502e-07, 0.4201), (6.309, -0.2101, 0.4201), (6.037, 0.2101, 0.4201), (6.037, 7.741e-07, 0.4201), (6.037, -0.2101, 0.4201), (7.125, -0.2101, -0.4201), (7.125, 8.286e-07, -0.4201), (7.125, 0.2101, -0.4201), (6.853, -0.2101, -0.4201), (6.853, 8.4e-07, -0.4201), (6.853, 0.2101, -0.4201), (6.581, -0.2101, -0.4201), (6.581, 8.765e-07, -0.4201), (6.581, 0.2101, -0.4201), (6.309, -0.2101, -0.4201), (6.309, 8.628e-07, -0.4201), (6.309, 0.2101, -0.4201), (6.037, -0.2101, -0.4201), (6.037, 8.492e-07, -0.4201), (6.037, 0.2101, -0.4201), (4.651, 0.4201, -0.4201), (4.651, -0.4201, -0.4201), (2.482, -0.4201, -0.4201), (2.482, 0.4201, -0.4201), (4.651, 0.4201, 0.4201), (4.651, -0.4201, 0.4201), (2.482, -0.4201, 0.4201), (2.482, 0.4201, 0.4201), (4.289, 0.4201, -0.4201), (3.928, 0.4201, -0.4201), (3.566, 0.4201, -0.4201), (3.205, 0.4201, -0.4201), (2.843, 0.4201, -0.4201), (4.289, -0.4201, -0.4201), (3.928, -0.4201, -0.4201), (3.566, -0.4201, -0.4201), (3.205, -0.4201, -0.4201), (2.843, -0.4201, -0.4201), (4.289, 0.4201, 0.4201), (3.928, 0.4201, 0.4201), (3.566, 0.4201, 0.4201), (3.205, 0.4201, 0.4201), (2.843, 0.4201, 0.4201), (4.289, -0.4201, 0.4201), (3.928, -0.4201, 0.4201), (3.566, -0.4201, 0.4201), (3.205, -0.4201, 0.4201), (2.843, -0.4201, 0.4201), (4.651, 0.2101, -0.4201), (4.651, 8.306e-07, -0.4201), (4.651, -0.2101, -0.4201), (2.482, -0.2101, -0.4201), (2.482, 8.722e-07, -0.4201), (2.482, 0.2101, -0.4201), (4.651, 0.2101, 0.4201), (4.651, 6.303e-07, 0.4201), (4.651, -0.2101, 0.4201), (2.482, -0.2101, 0.4201), (2.482, 8.347e-07, 0.4201), (2.482, 0.2101, 0.4201), (4.289, 0.2101, 0.4201), (4.289, 6.372e-07, 0.4201), (4.289, -0.2101, 0.4201), (3.928, 0.2101, 0.4201), (3.928, 6.692e-07, 0.4201), (3.928, -0.2101, 0.4201), (3.566, 0.2101, 0.4201), (3.566, 7.012e-07, 0.4201), (3.566, -0.2101, 0.4201), (3.205, 0.2101, 0.4201), (3.205, 7.457e-07, 0.4201), (3.205, -0.2101, 0.4201), (2.843, 0.2101, 0.4201), (2.843, 7.651e-07, 0.4201), (2.843, -0.2101, 0.4201), (4.289, -0.2101, -0.4201), (4.289, 8.375e-07, -0.4201), (4.289, 0.2101, -0.4201), (3.928, -0.2101, -0.4201), (3.928, 8.445e-07, -0.4201), (3.928, 0.2101, -0.4201), (3.566, -0.2101, -0.4201), (3.566, 8.765e-07, -0.4201), (3.566, 0.2101, -0.4201), (3.205, -0.2101, -0.4201), (3.205, 8.584e-07, -0.4201), (3.205, 0.2101, -0.4201), (2.843, -0.2101, -0.4201), (2.843, 8.403e-07, -0.4201), (2.843, 0.2101, -0.4201)], [], [(67, 17, 2, 31), (54, 37, 6, 27), (30, 36, 5, 1), (17, 27, 6, 2), (33, 39, 7, 3), (22, 12, 3, 7), (4, 0, 8, 18), (18, 8, 9, 19), (19, 9, 10, 20), (20, 10, 11, 21), (21, 11, 12, 22), (1, 5, 23, 13), (13, 23, 24, 14), (14, 24, 25, 15), (15, 25, 26, 16), (16, 26, 27, 17), (36, 42, 23, 5), (42, 45, 24, 23), (45, 48, 25, 24), (48, 51, 26, 25), (51, 54, 27, 26), (30, 1, 13, 55), (55, 13, 14, 58), (58, 14, 15, 61), (61, 15, 16, 64), (64, 16, 17, 67), (11, 66, 69, 12), (66, 65, 68, 69), (65, 64, 67, 68), (10, 63, 66, 11), (63, 62, 65, 66), (62, 61, 64, 65), (9, 60, 63, 10), (60, 59, 62, 63), (59, 58, 61, 62), (8, 57, 60, 9), (57, 56, 59, 60), (56, 55, 58, 59), (0, 28, 57, 8), (28, 29, 56, 57), (29, 30, 55, 56), (21, 22, 52, 49), (49, 52, 53, 50), (50, 53, 54, 51), (20, 21, 49, 46), (46, 49, 50, 47), (47, 50, 51, 48), (19, 20, 46, 43), (43, 46, 47, 44), (44, 47, 48, 45), (18, 19, 43, 40), (40, 43, 44, 41), (41, 44, 45, 42), (4, 18, 40, 34), (34, 40, 41, 35), (35, 41, 42, 36), (2, 6, 37, 31), (31, 37, 38, 32), (32, 38, 39, 33), (0, 4, 34, 28), (28, 34, 35, 29), (29, 35, 36, 30), (22, 7, 39, 52), (52, 39, 38, 53), (53, 38, 37, 54), (12, 69, 33, 3), (69, 68, 32, 33), (68, 67, 31, 32), (137, 87, 72, 101), (124, 107, 76, 97), (100, 106, 75, 71), (87, 97, 76, 72), (103, 109, 77, 73), (92, 82, 73, 77), (74, 70, 78, 88), (88, 78, 79, 89), (89, 79, 80, 90), (90, 80, 81, 91), (91, 81, 82, 92), (71, 75, 93, 83), (83, 93, 94, 84), (84, 94, 95, 85), (85, 95, 96, 86), (86, 96, 97, 87), (106, 112, 93, 75), (112, 115, 94, 93), (115, 118, 95, 94), (118, 121, 96, 95), (121, 124, 97, 96), (100, 71, 83, 125), (125, 83, 84, 128), (128, 84, 85, 131), (131, 85, 86, 134), (134, 86, 87, 137), (81, 136, 139, 82), (136, 135, 138, 139), (135, 134, 137, 138), (80, 133, 136, 81), (133, 132, 135, 136), (132, 131, 134, 135), (79, 130, 133, 80), (130, 129, 132, 133), (129, 128, 131, 132), (78, 127, 130, 79), (127, 126, 129, 130), (126, 125, 128, 129), (70, 98, 127, 78), (98, 99, 126, 127), (99, 100, 125, 126), (91, 92, 122, 119), (119, 122, 123, 120), (120, 123, 124, 121), (90, 91, 119, 116), (116, 119, 120, 117), (117, 120, 121, 118), (89, 90, 116, 113), (113, 116, 117, 114), (114, 117, 118, 115), (88, 89, 113, 110), (110, 113, 114, 111), (111, 114, 115, 112), (74, 88, 110, 104), (104, 110, 111, 105), (105, 111, 112, 106), (72, 76, 107, 101), (101, 107, 108, 102), (102, 108, 109, 103), (70, 74, 104, 98), (98, 104, 105, 99), (99, 105, 106, 100), (92, 77, 109, 122), (122, 109, 108, 123), (123, 108, 107, 124), (82, 139, 103, 73), (139, 138, 102, 103), (138, 137, 101, 102), (207, 157, 142, 171), (194, 177, 146, 167), (170, 176, 145, 141), (157, 167, 146, 142), (173, 179, 147, 143), (162, 152, 143, 147), (144, 140, 148, 158), (158, 148, 149, 159), (159, 149, 150, 160), (160, 150, 151, 161), (161, 151, 152, 162), (141, 145, 163, 153), (153, 163, 164, 154), (154, 164, 165, 155), (155, 165, 166, 156), (156, 166, 167, 157), (176, 182, 163, 145), (182, 185, 164, 163), (185, 188, 165, 164), (188, 191, 166, 165), (191, 194, 167, 166), (170, 141, 153, 195), (195, 153, 154, 198), (198, 154, 155, 201), (201, 155, 156, 204), (204, 156, 157, 207), (151, 206, 209, 152), (206, 205, 208, 209), (205, 204, 207, 208), (150, 203, 206, 151), (203, 202, 205, 206), (202, 201, 204, 205), (149, 200, 203, 150), (200, 199, 202, 203), (199, 198, 201, 202), (148, 197, 200, 149), (197, 196, 199, 200), (196, 195, 198, 199), (140, 168, 197, 148), (168, 169, 196, 197), (169, 170, 195, 196), (161, 162, 192, 189), (189, 192, 193, 190), (190, 193, 194, 191), (160, 161, 189, 186), (186, 189, 190, 187), (187, 190, 191, 188), (159, 160, 186, 183), (183, 186, 187, 184), (184, 187, 188, 185), (158, 159, 183, 180), (180, 183, 184, 181), (181, 184, 185, 182), (144, 158, 180, 174), (174, 180, 181, 175), (175, 181, 182, 176), (142, 146, 177, 171), (171, 177, 178, 172), (172, 178, 179, 173), (140, 144, 174, 168), (168, 174, 175, 169), (169, 175, 176, 170), (162, 147, 179, 192), (192, 179, 178, 193), (193, 178, 177, 194), (152, 209, 173, 143), (209, 208, 172, 173), (208, 207, 171, 172), (277, 227, 212, 241), (264, 247, 216, 237), (240, 246, 215, 211), (227, 237, 216, 212), (243, 249, 217, 213), (232, 222, 213, 217), (214, 210, 218, 228), (228, 218, 219, 229), (229, 219, 220, 230), (230, 220, 221, 231), (231, 221, 222, 232), (211, 215, 233, 223), (223, 233, 234, 224), (224, 234, 235, 225), (225, 235, 236, 226), (226, 236, 237, 227), (246, 252, 233, 215), (252, 255, 234, 233), (255, 258, 235, 234), (258, 261, 236, 235), (261, 264, 237, 236), (240, 211, 223, 265), (265, 223, 224, 268), (268, 224, 225, 271), (271, 225, 226, 274), (274, 226, 227, 277), (221, 276, 279, 222), (276, 275, 278, 279), (275, 274, 277, 278), (220, 273, 276, 221), (273, 272, 275, 276), (272, 271, 274, 275), (219, 270, 273, 220), (270, 269, 272, 273), (269, 268, 271, 272), (218, 267, 270, 219), (267, 266, 269, 270), (266, 265, 268, 269), (210, 238, 267, 218), (238, 239, 266, 267), (239, 240, 265, 266), (231, 232, 262, 259), (259, 262, 263, 260), (260, 263, 264, 261), (230, 231, 259, 256), (256, 259, 260, 257), (257, 260, 261, 258), (229, 230, 256, 253), (253, 256, 257, 254), (254, 257, 258, 255), (228, 229, 253, 250), (250, 253, 254, 251), (251, 254, 255, 252), (214, 228, 250, 244), (244, 250, 251, 245), (245, 251, 252, 246), (212, 216, 247, 241), (241, 247, 248, 242), (242, 248, 249, 243), (210, 214, 244, 238), (238, 244, 245, 239), (239, 245, 246, 240), (232, 217, 249, 262), (262, 249, 248, 263), (263, 248, 247, 264), (222, 279, 243, 213), (279, 278, 242, 243), (278, 277, 241, 242), (347, 297, 282, 311), (334, 317, 286, 307), (310, 316, 285, 281), (297, 307, 286, 282), (313, 319, 287, 283), (302, 292, 283, 287), (284, 280, 288, 298), (298, 288, 289, 299), (299, 289, 290, 300), (300, 290, 291, 301), (301, 291, 292, 302), (281, 285, 303, 293), (293, 303, 304, 294), (294, 304, 305, 295), (295, 305, 306, 296), (296, 306, 307, 297), (316, 322, 303, 285), (322, 325, 304, 303), (325, 328, 305, 304), (328, 331, 306, 305), (331, 334, 307, 306), (310, 281, 293, 335), (335, 293, 294, 338), (338, 294, 295, 341), (341, 295, 296, 344), (344, 296, 297, 347), (291, 346, 349, 292), (346, 345, 348, 349), (345, 344, 347, 348), (290, 343, 346, 291), (343, 342, 345, 346), (342, 341, 344, 345), (289, 340, 343, 290), (340, 339, 342, 343), (339, 338, 341, 342), (288, 337, 340, 289), (337, 336, 339, 340), (336, 335, 338, 339), (280, 308, 337, 288), (308, 309, 336, 337), (309, 310, 335, 336), (301, 302, 332, 329), (329, 332, 333, 330), (330, 333, 334, 331), (300, 301, 329, 326), (326, 329, 330, 327), (327, 330, 331, 328), (299, 300, 326, 323), (323, 326, 327, 324), (324, 327, 328, 325), (298, 299, 323, 320), (320, 323, 324, 321), (321, 324, 325, 322), (284, 298, 320, 314), (314, 320, 321, 315), (315, 321, 322, 316), (282, 286, 317, 311), (311, 317, 318, 312), (312, 318, 319, 313), (280, 284, 314, 308), (308, 314, 315, 309), (309, 315, 316, 310), (302, 287, 319, 332), (332, 319, 318, 333), (333, 318, 317, 334), (292, 349, 313, 283), (349, 348, 312, 313), (348, 347, 311, 312), (417, 367, 352, 381), (404, 387, 356, 377), (380, 386, 355, 351), (367, 377, 356, 352), (383, 389, 357, 353), (372, 362, 353, 357), (354, 350, 358, 368), (368, 358, 359, 369), (369, 359, 360, 370), (370, 360, 361, 371), (371, 361, 362, 372), (351, 355, 373, 363), (363, 373, 374, 364), (364, 374, 375, 365), (365, 375, 376, 366), (366, 376, 377, 367), (386, 392, 373, 355), (392, 395, 374, 373), (395, 398, 375, 374), (398, 401, 376, 375), (401, 404, 377, 376), (380, 351, 363, 405), (405, 363, 364, 408), (408, 364, 365, 411), (411, 365, 366, 414), (414, 366, 367, 417), (361, 416, 419, 362), (416, 415, 418, 419), (415, 414, 417, 418), (360, 413, 416, 361), (413, 412, 415, 416), (412, 411, 414, 415), (359, 410, 413, 360), (410, 409, 412, 413), (409, 408, 411, 412), (358, 407, 410, 359), (407, 406, 409, 410), (406, 405, 408, 409), (350, 378, 407, 358), (378, 379, 406, 407), (379, 380, 405, 406), (371, 372, 402, 399), (399, 402, 403, 400), (400, 403, 404, 401), (370, 371, 399, 396), (396, 399, 400, 397), (397, 400, 401, 398), (369, 370, 396, 393), (393, 396, 397, 394), (394, 397, 398, 395), (368, 369, 393, 390), (390, 393, 394, 391), (391, 394, 395, 392), (354, 368, 390, 384), (384, 390, 391, 385), (385, 391, 392, 386), (352, 356, 387, 381), (381, 387, 388, 382), (382, 388, 389, 383), (350, 354, 384, 378), (378, 384, 385, 379), (379, 385, 386, 380), (372, 357, 389, 402), (402, 389, 388, 403), (403, 388, 387, 404), (362, 419, 383, 353), (419, 418, 382, 383), (418, 417, 381, 382), (487, 437, 422, 451), (474, 457, 426, 447), (450, 456, 425, 421), (437, 447, 426, 422), (453, 459, 427, 423), (442, 432, 423, 427), (424, 420, 428, 438), (438, 428, 429, 439), (439, 429, 430, 440), (440, 430, 431, 441), (441, 431, 432, 442), (421, 425, 443, 433), (433, 443, 444, 434), (434, 444, 445, 435), (435, 445, 446, 436), (436, 446, 447, 437), (456, 462, 443, 425), (462, 465, 444, 443), (465, 468, 445, 444), (468, 471, 446, 445), (471, 474, 447, 446), (450, 421, 433, 475), (475, 433, 434, 478), (478, 434, 435, 481), (481, 435, 436, 484), (484, 436, 437, 487), (431, 486, 489, 432), (486, 485, 488, 489), (485, 484, 487, 488), (430, 483, 486, 431), (483, 482, 485, 486), (482, 481, 484, 485), (429, 480, 483, 430), (480, 479, 482, 483), (479, 478, 481, 482), (428, 477, 480, 429), (477, 476, 479, 480), (476, 475, 478, 479), (420, 448, 477, 428), (448, 449, 476, 477), (449, 450, 475, 476), (441, 442, 472, 469), (469, 472, 473, 470), (470, 473, 474, 471), (440, 441, 469, 466), (466, 469, 470, 467), (467, 470, 471, 468), (439, 440, 466, 463), (463, 466, 467, 464), (464, 467, 468, 465), (438, 439, 463, 460), (460, 463, 464, 461), (461, 464, 465, 462), (424, 438, 460, 454), (454, 460, 461, 455), (455, 461, 462, 456), (422, 426, 457, 451), (451, 457, 458, 452), (452, 458, 459, 453), (420, 424, 454, 448), (448, 454, 455, 449), (449, 455, 456, 450), (442, 427, 459, 472), (472, 459, 458, 473), (473, 458, 457, 474), (432, 489, 453, 423), (489, 488, 452, 453), (488, 487, 451, 452), (557, 507, 492, 521), (544, 527, 496, 517), (520, 526, 495, 491), (507, 517, 496, 492), (523, 529, 497, 493), (512, 502, 493, 497), (494, 490, 498, 508), (508, 498, 499, 509), (509, 499, 500, 510), (510, 500, 501, 511), (511, 501, 502, 512), (491, 495, 513, 503), (503, 513, 514, 504), (504, 514, 515, 505), (505, 515, 516, 506), (506, 516, 517, 507), (526, 532, 513, 495), (532, 535, 514, 513), (535, 538, 515, 514), (538, 541, 516, 515), (541, 544, 517, 516), (520, 491, 503, 545), (545, 503, 504, 548), (548, 504, 505, 551), (551, 505, 506, 554), (554, 506, 507, 557), (501, 556, 559, 502), (556, 555, 558, 559), (555, 554, 557, 558), (500, 553, 556, 501), (553, 552, 555, 556), (552, 551, 554, 555), (499, 550, 553, 500), (550, 549, 552, 553), (549, 548, 551, 552), (498, 547, 550, 499), (547, 546, 549, 550), (546, 545, 548, 549), (490, 518, 547, 498), (518, 519, 546, 547), (519, 520, 545, 546), (511, 512, 542, 539), (539, 542, 543, 540), (540, 543, 544, 541), (510, 511, 539, 536), (536, 539, 540, 537), (537, 540, 541, 538), (509, 510, 536, 533), (533, 536, 537, 534), (534, 537, 538, 535), (508, 509, 533, 530), (530, 533, 534, 531), (531, 534, 535, 532), (494, 508, 530, 524), (524, 530, 531, 525), (525, 531, 532, 526), (492, 496, 527, 521), (521, 527, 528, 522), (522, 528, 529, 523), (490, 494, 524, 518), (518, 524, 525, 519), (519, 525, 526, 520), (512, 497, 529, 542), (542, 529, 528, 543), (543, 528, 527, 544), (502, 559, 523, 493), (559, 558, 522, 523), (558, 557, 521, 522), (627, 577, 562, 591), (614, 597, 566, 587), (590, 596, 565, 561), (577, 587, 566, 562), (593, 599, 567, 563), (582, 572, 563, 567), (564, 560, 568, 578), (578, 568, 569, 579), (579, 569, 570, 580), (580, 570, 571, 581), (581, 571, 572, 582), (561, 565, 583, 573), (573, 583, 584, 574), (574, 584, 585, 575), (575, 585, 586, 576), (576, 586, 587, 577), (596, 602, 583, 565), (602, 605, 584, 583), (605, 608, 585, 584), (608, 611, 586, 585), (611, 614, 587, 586), (590, 561, 573, 615), (615, 573, 574, 618), (618, 574, 575, 621), (621, 575, 576, 624), (624, 576, 577, 627), (571, 626, 629, 572), (626, 625, 628, 629), (625, 624, 627, 628), (570, 623, 626, 571), (623, 622, 625, 626), (622, 621, 624, 625), (569, 620, 623, 570), (620, 619, 622, 623), (619, 618, 621, 622), (568, 617, 620, 569), (617, 616, 619, 620), (616, 615, 618, 619), (560, 588, 617, 568), (588, 589, 616, 617), (589, 590, 615, 616), (581, 582, 612, 609), (609, 612, 613, 610), (610, 613, 614, 611), (580, 581, 609, 606), (606, 609, 610, 607), (607, 610, 611, 608), (579, 580, 606, 603), (603, 606, 607, 604), (604, 607, 608, 605), (578, 579, 603, 600), (600, 603, 604, 601), (601, 604, 605, 602), (564, 578, 600, 594), (594, 600, 601, 595), (595, 601, 602, 596), (562, 566, 597, 591), (591, 597, 598, 592), (592, 598, 599, 593), (560, 564, 594, 588), (588, 594, 595, 589), (589, 595, 596, 590), (582, 567, 599, 612), (612, 599, 598, 613), (613, 598, 597, 614), (572, 629, 593, 563), (629, 628, 592, 593), (628, 627, 591, 592), (697, 647, 632, 661), (684, 667, 636, 657), (660, 666, 635, 631), (647, 657, 636, 632), (663, 669, 637, 633), (652, 642, 633, 637), (634, 630, 638, 648), (648, 638, 639, 649), (649, 639, 640, 650), (650, 640, 641, 651), (651, 641, 642, 652), (631, 635, 653, 643), (643, 653, 654, 644), (644, 654, 655, 645), (645, 655, 656, 646), (646, 656, 657, 647), (666, 672, 653, 635), (672, 675, 654, 653), (675, 678, 655, 654), (678, 681, 656, 655), (681, 684, 657, 656), (660, 631, 643, 685), (685, 643, 644, 688), (688, 644, 645, 691), (691, 645, 646, 694), (694, 646, 647, 697), (641, 696, 699, 642), (696, 695, 698, 699), (695, 694, 697, 698), (640, 693, 696, 641), (693, 692, 695, 696), (692, 691, 694, 695), (639, 690, 693, 640), (690, 689, 692, 693), (689, 688, 691, 692), (638, 687, 690, 639), (687, 686, 689, 690), (686, 685, 688, 689), (630, 658, 687, 638), (658, 659, 686, 687), (659, 660, 685, 686), (651, 652, 682, 679), (679, 682, 683, 680), (680, 683, 684, 681), (650, 651, 679, 676), (676, 679, 680, 677), (677, 680, 681, 678), (649, 650, 676, 673), (673, 676, 677, 674), (674, 677, 678, 675), (648, 649, 673, 670), (670, 673, 674, 671), (671, 674, 675, 672), (634, 648, 670, 664), (664, 670, 671, 665), (665, 671, 672, 666), (632, 636, 667, 661), (661, 667, 668, 662), (662, 668, 669, 663), (630, 634, 664, 658), (658, 664, 665, 659), (659, 665, 666, 660), (652, 637, 669, 682), (682, 669, 668, 683), (683, 668, 667, 684), (642, 699, 663, 633), (699, 698, 662, 663), (698, 697, 661, 662), (767, 717, 702, 731), (754, 737, 706, 727), (730, 736, 705, 701), (717, 727, 706, 702), (733, 739, 707, 703), (722, 712, 703, 707), (704, 700, 708, 718), (718, 708, 709, 719), (719, 709, 710, 720), (720, 710, 711, 721), (721, 711, 712, 722), (701, 705, 723, 713), (713, 723, 724, 714), (714, 724, 725, 715), (715, 725, 726, 716), (716, 726, 727, 717), (736, 742, 723, 705), (742, 745, 724, 723), (745, 748, 725, 724), (748, 751, 726, 725), (751, 754, 727, 726), (730, 701, 713, 755), (755, 713, 714, 758), (758, 714, 715, 761), (761, 715, 716, 764), (764, 716, 717, 767), (711, 766, 769, 712), (766, 765, 768, 769), (765, 764, 767, 768), (710, 763, 766, 711), (763, 762, 765, 766), (762, 761, 764, 765), (709, 760, 763, 710), (760, 759, 762, 763), (759, 758, 761, 762), (708, 757, 760, 709), (757, 756, 759, 760), (756, 755, 758, 759), (700, 728, 757, 708), (728, 729, 756, 757), (729, 730, 755, 756), (721, 722, 752, 749), (749, 752, 753, 750), (750, 753, 754, 751), (720, 721, 749, 746), (746, 749, 750, 747), (747, 750, 751, 748), (719, 720, 746, 743), (743, 746, 747, 744), (744, 747, 748, 745), (718, 719, 743, 740), (740, 743, 744, 741), (741, 744, 745, 742), (704, 718, 740, 734), (734, 740, 741, 735), (735, 741, 742, 736), (702, 706, 737, 731), (731, 737, 738, 732), (732, 738, 739, 733), (700, 704, 734, 728), (728, 734, 735, 729), (729, 735, 736, 730), (722, 707, 739, 752), (752, 739, 738, 753), (753, 738, 737, 754), (712, 769, 733, 703), (769, 768, 732, 733), (768, 767, 731, 732), (837, 787, 772, 801), (824, 807, 776, 797), (800, 806, 775, 771), (787, 797, 776, 772), (803, 809, 777, 773), (792, 782, 773, 777), (774, 770, 778, 788), (788, 778, 779, 789), (789, 779, 780, 790), (790, 780, 781, 791), (791, 781, 782, 792), (771, 775, 793, 783), (783, 793, 794, 784), (784, 794, 795, 785), (785, 795, 796, 786), (786, 796, 797, 787), (806, 812, 793, 775), (812, 815, 794, 793), (815, 818, 795, 794), (818, 821, 796, 795), (821, 824, 797, 796), (800, 771, 783, 825), (825, 783, 784, 828), (828, 784, 785, 831), (831, 785, 786, 834), (834, 786, 787, 837), (781, 836, 839, 782), (836, 835, 838, 839), (835, 834, 837, 838), (780, 833, 836, 781), (833, 832, 835, 836), (832, 831, 834, 835), (779, 830, 833, 780), (830, 829, 832, 833), (829, 828, 831, 832), (778, 827, 830, 779), (827, 826, 829, 830), (826, 825, 828, 829), (770, 798, 827, 778), (798, 799, 826, 827), (799, 800, 825, 826), (791, 792, 822, 819), (819, 822, 823, 820), (820, 823, 824, 821), (790, 791, 819, 816), (816, 819, 820, 817), (817, 820, 821, 818), (789, 790, 816, 813), (813, 816, 817, 814), (814, 817, 818, 815), (788, 789, 813, 810), (810, 813, 814, 811), (811, 814, 815, 812), (774, 788, 810, 804), (804, 810, 811, 805), (805, 811, 812, 806), (772, 776, 807, 801), (801, 807, 808, 802), (802, 808, 809, 803), (770, 774, 804, 798), (798, 804, 805, 799), (799, 805, 806, 800), (792, 777, 809, 822), (822, 809, 808, 823), (823, 808, 807, 824), (782, 839, 803, 773), (839, 838, 802, 803), (838, 837, 801, 802), (907, 857, 842, 871), (894, 877, 846, 867), (870, 876, 845, 841), (857, 867, 846, 842), (873, 879, 847, 843), (862, 852, 843, 847), (844, 840, 848, 858), (858, 848, 849, 859), (859, 849, 850, 860), (860, 850, 851, 861), (861, 851, 852, 862), (841, 845, 863, 853), (853, 863, 864, 854), (854, 864, 865, 855), (855, 865, 866, 856), (856, 866, 867, 857), (876, 882, 863, 845), (882, 885, 864, 863), (885, 888, 865, 864), (888, 891, 866, 865), (891, 894, 867, 866), (870, 841, 853, 895), (895, 853, 854, 898), (898, 854, 855, 901), (901, 855, 856, 904), (904, 856, 857, 907), (851, 906, 909, 852), (906, 905, 908, 909), (905, 904, 907, 908), (850, 903, 906, 851), (903, 902, 905, 906), (902, 901, 904, 905), (849, 900, 903, 850), (900, 899, 902, 903), (899, 898, 901, 902), (848, 897, 900, 849), (897, 896, 899, 900), (896, 895, 898, 899), (840, 868, 897, 848), (868, 869, 896, 897), (869, 870, 895, 896), (861, 862, 892, 889), (889, 892, 893, 890), (890, 893, 894, 891), (860, 861, 889, 886), (886, 889, 890, 887), (887, 890, 891, 888), (859, 860, 886, 883), (883, 886, 887, 884), (884, 887, 888, 885), (858, 859, 883, 880), (880, 883, 884, 881), (881, 884, 885, 882), (844, 858, 880, 874), (874, 880, 881, 875), (875, 881, 882, 876), (842, 846, 877, 871), (871, 877, 878, 872), (872, 878, 879, 873), (840, 844, 874, 868), (868, 874, 875, 869), (869, 875, 876, 870), (862, 847, 879, 892), (892, 879, 878, 893), (893, 878, 877, 894), (852, 909, 873, 843), (909, 908, 872, 873), (908, 907, 871, 872), (977, 927, 912, 941), (964, 947, 916, 937), (940, 946, 915, 911), (927, 937, 916, 912), (943, 949, 917, 913), (932, 922, 913, 917), (914, 910, 918, 928), (928, 918, 919, 929), (929, 919, 920, 930), (930, 920, 921, 931), (931, 921, 922, 932), (911, 915, 933, 923), (923, 933, 934, 924), (924, 934, 935, 925), (925, 935, 936, 926), (926, 936, 937, 927), (946, 952, 933, 915), (952, 955, 934, 933), (955, 958, 935, 934), (958, 961, 936, 935), (961, 964, 937, 936), (940, 911, 923, 965), (965, 923, 924, 968), (968, 924, 925, 971), (971, 925, 926, 974), (974, 926, 927, 977), (921, 976, 979, 922), (976, 975, 978, 979), (975, 974, 977, 978), (920, 973, 976, 921), (973, 972, 975, 976), (972, 971, 974, 975), (919, 970, 973, 920), (970, 969, 972, 973), (969, 968, 971, 972), (918, 967, 970, 919), (967, 966, 969, 970), (966, 965, 968, 969), (910, 938, 967, 918), (938, 939, 966, 967), (939, 940, 965, 966), (931, 932, 962, 959), (959, 962, 963, 960), (960, 963, 964, 961), (930, 931, 959, 956), (956, 959, 960, 957), (957, 960, 961, 958), (929, 930, 956, 953), (953, 956, 957, 954), (954, 957, 958, 955), (928, 929, 953, 950), (950, 953, 954, 951), (951, 954, 955, 952), (914, 928, 950, 944), (944, 950, 951, 945), (945, 951, 952, 946), (912, 916, 947, 941), (941, 947, 948, 942), (942, 948, 949, 943), (910, 914, 944, 938), (938, 944, 945, 939), (939, 945, 946, 940), (932, 917, 949, 962), (962, 949, 948, 963), (963, 948, 947, 964), (922, 979, 943, 913), (979, 978, 942, 943), (978, 977, 941, 942), (1047, 997, 982, 1011), (1034, 1017, 986, 1007), (1010, 1016, 985, 981), (997, 1007, 986, 982), (1013, 1019, 987, 983), (1002, 992, 983, 987), (984, 980, 988, 998), (998, 988, 989, 999), (999, 989, 990, 1000), (1000, 990, 991, 1001), (1001, 991, 992, 1002), (981, 985, 1003, 993), (993, 1003, 1004, 994), (994, 1004, 1005, 995), (995, 1005, 1006, 996), (996, 1006, 1007, 997), (1016, 1022, 1003, 985), (1022, 1025, 1004, 1003), (1025, 1028, 1005, 1004), (1028, 1031, 1006, 1005), (1031, 1034, 1007, 1006), (1010, 981, 993, 1035), (1035, 993, 994, 1038), (1038, 994, 995, 1041), (1041, 995, 996, 1044), (1044, 996, 997, 1047), (991, 1046, 1049, 992), (1046, 1045, 1048, 1049), (1045, 1044, 1047, 1048), (990, 1043, 1046, 991), (1043, 1042, 1045, 1046), (1042, 1041, 1044, 1045), (989, 1040, 1043, 990), (1040, 1039, 1042, 1043), (1039, 1038, 1041, 1042), (988, 1037, 1040, 989), (1037, 1036, 1039, 1040), (1036, 1035, 1038, 1039), (980, 1008, 1037, 988), (1008, 1009, 1036, 1037), (1009, 1010, 1035, 1036), (1001, 1002, 1032, 1029), (1029, 1032, 1033, 1030), (1030, 1033, 1034, 1031), (1000, 1001, 1029, 1026), (1026, 1029, 1030, 1027), (1027, 1030, 1031, 1028), (999, 1000, 1026, 1023), (1023, 1026, 1027, 1024), (1024, 1027, 1028, 1025), (998, 999, 1023, 1020), (1020, 1023, 1024, 1021), (1021, 1024, 1025, 1022), (984, 998, 1020, 1014), (1014, 1020, 1021, 1015), (1015, 1021, 1022, 1016), (982, 986, 1017, 1011), (1011, 1017, 1018, 1012), (1012, 1018, 1019, 1013), (980, 984, 1014, 1008), (1008, 1014, 1015, 1009), (1009, 1015, 1016, 1010), (1002, 987, 1019, 1032), (1032, 1019, 1018, 1033), (1033, 1018, 1017, 1034), (992, 1049, 1013, 983), (1049, 1048, 1012, 1013), (1048, 1047, 1011, 1012), (1117, 1067, 1052, 1081), (1104, 1087, 1056, 1077), (1080, 1086, 1055, 1051), (1067, 1077, 1056, 1052), (1083, 1089, 1057, 1053), (1072, 1062, 1053, 1057), (1054, 1050, 1058, 1068), (1068, 1058, 1059, 1069), (1069, 1059, 1060, 1070), (1070, 1060, 1061, 1071), (1071, 1061, 1062, 1072), (1051, 1055, 1073, 1063), (1063, 1073, 1074, 1064), (1064, 1074, 1075, 1065), (1065, 1075, 1076, 1066), (1066, 1076, 1077, 1067), (1086, 1092, 1073, 1055), (1092, 1095, 1074, 1073), (1095, 1098, 1075, 1074), (1098, 1101, 1076, 1075), (1101, 1104, 1077, 1076), (1080, 1051, 1063, 1105), (1105, 1063, 1064, 1108), (1108, 1064, 1065, 1111), (1111, 1065, 1066, 1114), (1114, 1066, 1067, 1117), (1061, 1116, 1119, 1062), (1116, 1115, 1118, 1119), (1115, 1114, 1117, 1118), (1060, 1113, 1116, 1061), (1113, 1112, 1115, 1116), (1112, 1111, 1114, 1115), (1059, 1110, 1113, 1060), (1110, 1109, 1112, 1113), (1109, 1108, 1111, 1112), (1058, 1107, 1110, 1059), (1107, 1106, 1109, 1110), (1106, 1105, 1108, 1109), (1050, 1078, 1107, 1058), (1078, 1079, 1106, 1107), (1079, 1080, 1105, 1106), (1071, 1072, 1102, 1099), (1099, 1102, 1103, 1100), (1100, 1103, 1104, 1101), (1070, 1071, 1099, 1096), (1096, 1099, 1100, 1097), (1097, 1100, 1101, 1098), (1069, 1070, 1096, 1093), (1093, 1096, 1097, 1094), (1094, 1097, 1098, 1095), (1068, 1069, 1093, 1090), (1090, 1093, 1094, 1091), (1091, 1094, 1095, 1092), (1054, 1068, 1090, 1084), (1084, 1090, 1091, 1085), (1085, 1091, 1092, 1086), (1052, 1056, 1087, 1081), (1081, 1087, 1088, 1082), (1082, 1088, 1089, 1083), (1050, 1054, 1084, 1078), (1078, 1084, 1085, 1079), (1079, 1085, 1086, 1080), (1072, 1057, 1089, 1102), (1102, 1089, 1088, 1103), (1103, 1088, 1087, 1104), (1062, 1119, 1083, 1053), (1119, 1118, 1082, 1083), (1118, 1117, 1081, 1082), (1187, 1137, 1122, 1151), (1174, 1157, 1126, 1147), (1150, 1156, 1125, 1121), (1137, 1147, 1126, 1122), (1153, 1159, 1127, 1123), (1142, 1132, 1123, 1127), (1124, 1120, 1128, 1138), (1138, 1128, 1129, 1139), (1139, 1129, 1130, 1140), (1140, 1130, 1131, 1141), (1141, 1131, 1132, 1142), (1121, 1125, 1143, 1133), (1133, 1143, 1144, 1134), (1134, 1144, 1145, 1135), (1135, 1145, 1146, 1136), (1136, 1146, 1147, 1137), (1156, 1162, 1143, 1125), (1162, 1165, 1144, 1143), (1165, 1168, 1145, 1144), (1168, 1171, 1146, 1145), (1171, 1174, 1147, 1146), (1150, 1121, 1133, 1175), (1175, 1133, 1134, 1178), (1178, 1134, 1135, 1181), (1181, 1135, 1136, 1184), (1184, 1136, 1137, 1187), (1131, 1186, 1189, 1132), (1186, 1185, 1188, 1189), (1185, 1184, 1187, 1188), (1130, 1183, 1186, 1131), (1183, 1182, 1185, 1186), (1182, 1181, 1184, 1185), (1129, 1180, 1183, 1130), (1180, 1179, 1182, 1183), (1179, 1178, 1181, 1182), (1128, 1177, 1180, 1129), (1177, 1176, 1179, 1180), (1176, 1175, 1178, 1179), (1120, 1148, 1177, 1128), (1148, 1149, 1176, 1177), (1149, 1150, 1175, 1176), (1141, 1142, 1172, 1169), (1169, 1172, 1173, 1170), (1170, 1173, 1174, 1171), (1140, 1141, 1169, 1166), (1166, 1169, 1170, 1167), (1167, 1170, 1171, 1168), (1139, 1140, 1166, 1163), (1163, 1166, 1167, 1164), (1164, 1167, 1168, 1165), (1138, 1139, 1163, 1160), (1160, 1163, 1164, 1161), (1161, 1164, 1165, 1162), (1124, 1138, 1160, 1154), (1154, 1160, 1161, 1155), (1155, 1161, 1162, 1156), (1122, 1126, 1157, 1151), (1151, 1157, 1158, 1152), (1152, 1158, 1159, 1153), (1120, 1124, 1154, 1148), (1148, 1154, 1155, 1149), (1149, 1155, 1156, 1150), (1142, 1127, 1159, 1172), (1172, 1159, 1158, 1173), (1173, 1158, 1157, 1174), (1132, 1189, 1153, 1123), (1189, 1188, 1152, 1153), (1188, 1187, 1151, 1152), (1257, 1207, 1192, 1221), (1244, 1227, 1196, 1217), (1220, 1226, 1195, 1191), (1207, 1217, 1196, 1192), (1223, 1229, 1197, 1193), (1212, 1202, 1193, 1197), (1194, 1190, 1198, 1208), (1208, 1198, 1199, 1209), (1209, 1199, 1200, 1210), (1210, 1200, 1201, 1211), (1211, 1201, 1202, 1212), (1191, 1195, 1213, 1203), (1203, 1213, 1214, 1204), (1204, 1214, 1215, 1205), (1205, 1215, 1216, 1206), (1206, 1216, 1217, 1207), (1226, 1232, 1213, 1195), (1232, 1235, 1214, 1213), (1235, 1238, 1215, 1214), (1238, 1241, 1216, 1215), (1241, 1244, 1217, 1216), (1220, 1191, 1203, 1245), (1245, 1203, 1204, 1248), (1248, 1204, 1205, 1251), (1251, 1205, 1206, 1254), (1254, 1206, 1207, 1257), (1201, 1256, 1259, 1202), (1256, 1255, 1258, 1259), (1255, 1254, 1257, 1258), (1200, 1253, 1256, 1201), (1253, 1252, 1255, 1256), (1252, 1251, 1254, 1255), (1199, 1250, 1253, 1200), (1250, 1249, 1252, 1253), (1249, 1248, 1251, 1252), (1198, 1247, 1250, 1199), (1247, 1246, 1249, 1250), (1246, 1245, 1248, 1249), (1190, 1218, 1247, 1198), (1218, 1219, 1246, 1247), (1219, 1220, 1245, 1246), (1211, 1212, 1242, 1239), (1239, 1242, 1243, 1240), (1240, 1243, 1244, 1241), (1210, 1211, 1239, 1236), (1236, 1239, 1240, 1237), (1237, 1240, 1241, 1238), (1209, 1210, 1236, 1233), (1233, 1236, 1237, 1234), (1234, 1237, 1238, 1235), (1208, 1209, 1233, 1230), (1230, 1233, 1234, 1231), (1231, 1234, 1235, 1232), (1194, 1208, 1230, 1224), (1224, 1230, 1231, 1225), (1225, 1231, 1232, 1226), (1192, 1196, 1227, 1221), (1221, 1227, 1228, 1222), (1222, 1228, 1229, 1223), (1190, 1194, 1224, 1218), (1218, 1224, 1225, 1219), (1219, 1225, 1226, 1220), (1212, 1197, 1229, 1242), (1242, 1229, 1228, 1243), (1243, 1228, 1227, 1244), (1202, 1259, 1223, 1193), (1259, 1258, 1222, 1223), (1258, 1257, 1221, 1222)])
me_cube_007.polygons.foreach_set('use_smooth', [True] * 1224)
me_cube_007.polygons.foreach_set('material_index', [0, 0, 0, 0, 0, 0, 0, 0, 0, 0, 0, 0, 0, 0, 0, 0, 0, 0, 0, 0, 0, 0, 0, 0, 0, 0, 0, 0, 0, 0, 0, 0, 0, 0, 0, 0, 0, 0, 0, 0, 0, 0, 0, 0, 0, 0, 0, 0, 0, 0, 0, 0, 0, 0, 0, 0, 0, 0, 0, 0, 0, 0, 0, 0, 0, 0, 0, 0, 0, 0, 0, 0, 0, 0, 0, 0, 0, 0, 0, 0, 0, 0, 0, 0, 0, 0, 0, 0, 0, 0, 0, 0, 0, 0, 0, 0, 0, 0, 0, 0, 0, 0, 0, 0, 0, 0, 0, 0, 0, 0, 0, 0, 0, 0, 0, 0, 0, 0, 0, 0, 0, 0, 0, 0, 0, 0, 0, 0, 0, 0, 0, 0, 0, 0, 0, 0, 0, 0, 0, 0, 0, 0, 0, 0, 0, 0, 0, 0, 0, 0, 0, 0, 0, 0, 0, 0, 0, 0, 0, 0, 0, 0, 0, 0, 0, 0, 0, 0, 0, 0, 0, 0, 0, 0, 0, 0, 0, 0, 0, 0, 0, 0, 0, 0, 0, 0, 0, 0, 0, 0, 0, 0, 0, 0, 0, 0, 0, 0, 0, 0, 0, 0, 0, 0, 0, 0, 0, 0, 0, 0, 0, 0, 0, 0, 0, 0, 0, 0, 0, 0, 0, 0, 0, 0, 0, 0, 0, 0, 0, 0, 0, 0, 0, 0, 0, 0, 0, 0, 0, 0, 0, 0, 0, 0, 0, 0, 0, 0, 0, 0, 0, 0, 0, 0, 0, 0, 0, 0, 0, 0, 0, 0, 0, 0, 0, 0, 0, 0, 0, 0, 0, 0, 0, 0, 0, 0, 0, 0, 0, 0, 0, 0, 0, 0, 0, 0, 0, 0, 0, 0, 0, 0, 0, 0, 0, 0, 0, 0, 0, 0, 0, 0, 0, 0, 0, 0, 0, 0, 0, 0, 0, 0, 0, 0, 0, 0, 0, 0, 0, 0, 0, 0, 0, 0, 0, 0, 0, 0, 0, 0, 0, 0, 0, 0, 0, 0, 0, 0, 0, 0, 0, 0, 0, 0, 0, 0, 0, 0, 0, 0, 0, 0, 0, 0, 0, 0, 0, 0, 0, 0, 0, 0, 0, 0, 0, 0, 0, 0, 0, 0, 0, 0, 0, 0, 0, 0, 0, 0, 0, 0, 0, 0, 0, 0, 0, 0, 0, 0, 0, 0, 0, 0, 0, 0, 0, 0, 0, 0, 0, 0, 0, 0, 0, 0, 0, 0, 0, 0, 0, 0, 0, 0, 0, 0, 0, 0, 0, 0, 0, 0, 0, 0, 0, 0, 0, 0, 0, 0, 0, 0, 0, 0, 0, 0, 0, 0, 0, 0, 0, 0, 0, 0, 0, 0, 0, 0, 0, 0, 0, 0, 0, 0, 0, 0, 0, 0, 0, 0, 0, 0, 0, 0, 0, 0, 0, 0, 0, 0, 0, 0, 0, 0, 0, 0, 0, 0, 0, 0, 0, 0, 0, 0, 0, 0, 0, 0, 0, 0, 0, 0, 0, 0, 0, 0, 0, 0, 0, 0, 0, 0, 0, 0, 0, 0, 0, 0, 0, 0, 0, 0, 0, 0, 0, 0, 0, 0, 0, 0, 0, 0, 0, 0, 0, 0, 0, 0, 0, 0, 0, 0, 0, 0, 0, 0, 0, 0, 0, 0, 0, 0, 0, 0, 0, 0, 0, 0, 0, 0, 0, 0, 0, 0, 0, 0, 0, 0, 0, 0, 0, 0, 0, 0, 0, 0, 0, 0, 0, 0, 0, 0, 0, 0, 0, 0, 0, 0, 0, 0, 0, 0, 0, 0, 0, 0, 0, 0, 0, 0, 0, 0, 0, 0, 0, 0, 0, 0, 0, 0, 0, 0, 0, 0, 0, 0, 0, 0, 0, 0, 0, 0, 0, 0, 1, 1, 1, 1, 1, 1, 1, 1, 1, 1, 1, 1, 1, 1, 1, 1, 1, 1, 1, 1, 1, 1, 1, 1, 1, 1, 1, 1, 1, 1, 1, 1, 1, 1, 1, 1, 1, 1, 1, 1, 1, 1, 1, 1, 1, 1, 1, 1, 1, 1, 1, 1, 1, 1, 1, 1, 1, 1, 1, 1, 1, 1, 1, 1, 1, 1, 1, 1, 1, 1, 1, 1, 1, 1, 1, 1, 1, 1, 1, 1, 1, 1, 1, 1, 1, 1, 1, 1, 1, 1, 1, 1, 1, 1, 1, 1, 1, 1, 1, 1, 1, 1, 1, 1, 1, 1, 1, 1, 1, 1, 1, 1, 1, 1, 1, 1, 1, 1, 1, 1, 1, 1, 1, 1, 1, 1, 1, 1, 1, 1, 1, 1, 1, 1, 1, 1, 1, 1, 1, 1, 1, 1, 1, 1, 1, 1, 1, 1, 1, 1, 1, 1, 1, 1, 1, 1, 1, 1, 1, 1, 1, 1, 1, 1, 1, 1, 1, 1, 1, 1, 1, 1, 1, 1, 1, 1, 1, 1, 1, 1, 1, 1, 1, 1, 1, 1, 1, 1, 1, 1, 1, 1, 1, 1, 1, 1, 1, 1, 1, 1, 1, 1, 1, 1, 1, 1, 1, 1, 1, 1, 1, 1, 1, 1, 1, 1, 1, 1, 1, 1, 1, 1, 1, 1, 1, 1, 1, 1, 1, 1, 1, 1, 1, 1, 1, 1, 1, 1, 1, 1, 1, 1, 1, 1, 1, 1, 1, 1, 1, 1, 1, 1, 1, 1, 1, 1, 1, 1, 1, 1, 1, 1, 1, 1, 1, 1, 1, 1, 1, 1, 1, 1, 1, 1, 1, 1, 1, 1, 1, 1, 1, 1, 1, 1, 1, 1, 1, 1, 1, 1, 1, 1, 1, 1, 1, 1, 1, 1, 1, 1, 1, 1, 1, 1, 1, 1, 1, 1, 1, 1, 1, 1, 1, 1, 1, 1, 1, 1, 1, 1, 1, 1, 1, 1, 1, 1, 1, 1, 1, 1, 1, 1, 1, 1, 1, 1, 1, 1, 1, 1, 1, 1, 1, 1, 1, 1, 1, 1, 1, 1, 1, 1, 1, 1, 1, 1, 1, 1, 1, 1, 1, 1, 1, 1, 1, 1, 1, 1, 1, 1, 1, 1, 1, 1, 1, 1, 1, 1, 1, 1, 1, 1, 1, 1, 1, 1, 1, 1, 1, 1, 1, 1, 1, 1, 1, 1, 1, 1, 1, 1, 1, 1, 1, 1, 1, 1, 1, 1, 1, 1, 1, 1, 1, 1, 1, 1, 1, 1, 1, 1, 1, 1, 1, 1, 1, 1, 1, 1, 1, 1, 1, 1, 1, 1, 1, 1, 1, 1, 1, 1, 1, 1, 1, 1, 1, 1, 1, 1, 1, 1, 1, 1, 1, 1, 1, 1, 1, 1, 1, 1, 1, 1, 1, 1, 1, 1, 1, 1, 1, 1, 1, 1, 1, 1, 1, 1, 1, 1, 1, 1, 1, 1, 1, 1, 1, 1, 1, 1, 1, 1, 1, 1, 1, 1, 1, 1, 1, 1, 1, 1, 1, 1, 1, 1, 1, 1, 1, 1, 1, 1, 1, 1, 1, 1, 1, 1, 1, 1, 1, 1, 1, 1, 1, 1, 1, 1, 1, 1, 1, 1, 1, 1, 1, 1, 1, 1, 1, 1, 1, 1, 1, 1, 1, 1, 1, 1, 1, 1, 1, 1, 1, 1, 1, 1, 1, 1, 1, 1, 1, 1, 1, 1, 1, 1, 1, 1, 1, 1, 1, 1, 1, 1, 1, 1, 1, 1, 1, 1, 1, 1, 1, 1, 1, 1, 1, 1, 1, 1, 1, 1, 1, 1, 1, 1, 1, 1, 1, 1, 1, 1, 1, 1, 1, 1, 1, 1, 1, 1, 1, 1, 1, 1])
me_cube_007.materials.append(mat_material_001)
me_cube_007.materials.append(mat_material)
me_cube_007.use_remesh_preserve_volume = False
me_cube_007.use_remesh_preserve_attributes = False
me_cube_007.use_mirror_vertex_groups = False
me_cube_007.update()

# ---- objects
ob_path = bpy.data.objects.new('path', me_cube_028)
ob_curb = bpy.data.objects.new('curb', me_cube_007)

# ---- transforms, parenting, visibility, modifiers, constraints
ob_path.location = (-0.5268, -0.1147, 0.2983)
ob_path.lineart.crease_threshold = 0.0
ob_curb.location = (-5.201, 3.274, 0.4385)
ob_curb.lock_rotations_4d = False
ob_curb.empty_display_type = 'ARROWS'
ob_curb.lineart.crease_threshold = 0.0
_m = ob_curb.modifiers.new('Subsurf', 'SUBSURF')
_m.uv_smooth = 'PRESERVE_CORNERS'
_m.quality = 2
_m.show_only_control_edges = False

# ---- collection membership
col_collection_1.objects.link(ob_path)
col_collection_1.objects.link(ob_curb)

# ---- scene / render settings (as saved in the file)
scene.frame_start = 1; scene.frame_end = 250; scene.frame_set(1)
scene.render.engine = 'BLENDER_EEVEE_NEXT'
scene.render.resolution_percentage = 50
scene.render.dither_intensity = 0.0
scene.cycles.use_denoising = False
scene.cycles.samples = 128
scene.cycles.sampling_pattern = 'TABULATED_SOBOL'
scene.cycles.use_adaptive_sampling = False
scene.cycles.use_light_tree = False
scene.cycles.blur_glossy = 0.0
scene.cycles.sample_clamp_indirect = 0.0
scene.view_settings.view_transform = 'Standard'
bpy.context.view_layer.update()

# ---- added for rendering (the .blend has no active camera and no usable light): camera, sun
cam_auto = bpy.data.cameras.new('AutoCamera')
cam_auto.lens = 50.0
cam_auto.sensor_width = 36.0
cam_auto.clip_end = 1000.0
ob_auto_camera = bpy.data.objects.new('AutoCamera', cam_auto)
scene.collection.objects.link(ob_auto_camera)
ob_auto_camera.location = (14.1345, -17.6759, 12.1675)
ob_auto_camera.rotation_euler = (1.09748, -7.21219e-08, 0.694738)
scene.camera = ob_auto_camera
light_auto_sun = bpy.data.lights.new('AutoSun', 'SUN')
light_auto_sun.energy = 3.0
light_auto_sun.angle = 0.0523599
ob_auto_sun = bpy.data.objects.new('AutoSun', light_auto_sun)
scene.collection.objects.link(ob_auto_sun)
ob_auto_sun.rotation_euler = (0.872665, 0.174533, 0.523599)
bpy.context.view_layer.update()
